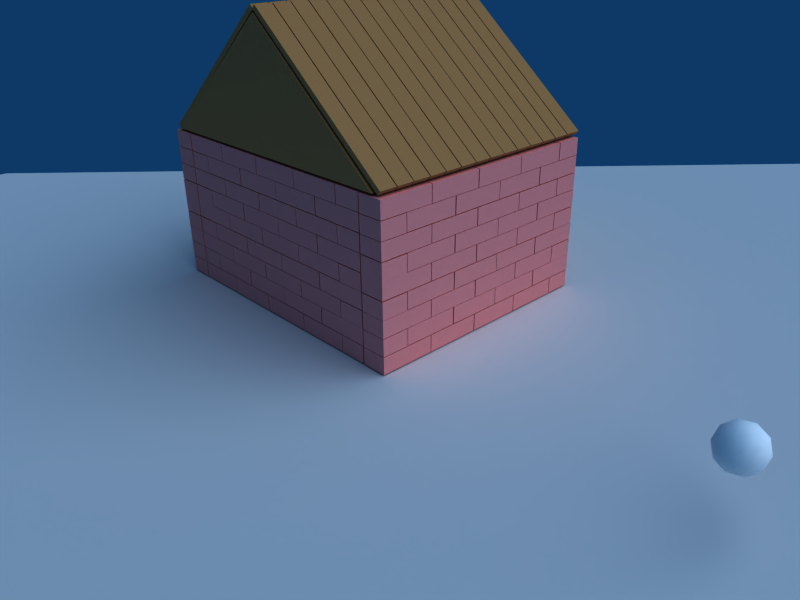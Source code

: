 # Source: bullet-house3.blend  (saved by Blender 2.42.3; exported with 4.5.12 LTS)
import bpy
from mathutils import Matrix  # noqa: F401  (used for matrix-valued properties, if any)

bpy.ops.wm.read_factory_settings(use_empty=True)
scene = bpy.context.scene
scene.name = 'Scene'

# ---- collections
col_collection_1 = bpy.data.collections.new('Collection 1'); scene.collection.children.link(col_collection_1)

# ---- materials (node trees are filled in below, after node groups)
mat_material_002 = bpy.data.materials.new('Material.002')
mat_material_002.alpha_threshold = 0.0
mat_material_002.preview_render_type = 'FLAT'
mat_material_002.diffuse_color = (0.6649, 0.4561, 0.2718, 1.0)
mat_material_002.roughness = 0.5
mat_material_002.specular_intensity = 0.05013
mat_material_002.line_color = (0.0, 0.0, 0.0, 1.0)
mat_material = bpy.data.materials.new('Material')
mat_material.alpha_threshold = 0.0
mat_material.preview_render_type = 'FLAT'
mat_material.diffuse_color = (0.972, 0.542, 0.5298, 1.0)
mat_material.roughness = 0.5
mat_material.specular_intensity = 0.05013
mat_material.line_color = (0.0, 0.0, 0.0, 1.0)
mat_material_001 = bpy.data.materials.new('Material.001')
mat_material_001.alpha_threshold = 0.0
mat_material_001.preview_render_type = 'FLAT'
mat_material_001.diffuse_color = (1.0, 1.0, 1.0, 1.0)
mat_material_001.roughness = 0.5
mat_material_001.specular_intensity = 0.05013
mat_material_001.line_color = (0.0, 0.0, 0.0, 1.0)

# ---- material node trees

# ---- world
world_world = bpy.data.worlds.new('World'); scene.world = world_world
world_world.color = (0.05656, 0.2208, 0.4)
world_world.use_sun_shadow = False
world_world.sun_shadow_jitter_overblur = 0.0
world_world.cycles.sampling_method = 'MANUAL'
world_world.cycles.sample_map_resolution = 256

# ---- cameras
cam_camera_001 = bpy.data.cameras.new('Camera.001')
cam_camera_001.passepartout_alpha = 0.2
cam_camera_001.clip_end = 100.0
cam_camera_001.lens = 35.0
cam_camera_001.show_passepartout = False
cam_camera_001.show_safe_areas = True
cam_camera_001.dof.focus_distance = 0.0
cam_camera_001.dof.aperture_fstop = 128.0

# ---- lights
light_spot = bpy.data.lights.new('Spot', 'SUN')
light_spot.transmission_factor = 0.0
light_spot.cutoff_distance = 30.0
light_spot.angle = 1.571
light_spot.energy = 1.834
light_spot.shadow_buffer_clip_start = 1.001
light_spot.shadow_soft_size = 1.0
light_spot.shadow_cascade_max_distance = 1000.0
light_spot.cycles.use_multiple_importance_sampling = False

# ---- meshes
me_cube_002 = bpy.data.meshes.new('Cube.002')
me_cube_002.from_pydata([(3.455, 0.3136, -0.08819), (3.455, -0.3136, -0.08819), (-3.455, -0.3136, -0.08819), (-3.455, 0.3136, -0.08819), (3.455, 0.3136, 0.08819), (3.455, -0.3136, 0.08819), (-3.455, -0.3136, 0.08819), (-3.455, 0.3136, 0.08819)], [], [(0, 1, 2, 3), (4, 7, 6, 5), (0, 4, 5, 1), (1, 5, 6, 2), (2, 6, 7, 3), (4, 0, 3, 7)])
_uv = me_cube_002.uv_layers.new(name='UVTex')
_uv.uv.foreach_set('vector', [0.5501, 0.9639, 0.3269, 0.08102, 0.5046, 0.03609, 0.7278, 0.919, 0.5501, 0.9639, 0.3269, 0.08102, 0.5046, 0.03609, 0.7278, 0.919, 0.5501, 0.9639, 0.3269, 0.08102, 0.5046, 0.03609, 0.7278, 0.919, 0.5501, 0.9639, 0.3269, 0.08102, 0.5046, 0.03609, 0.7278, 0.919, 0.5501, 0.9639, 0.3269, 0.08102, 0.5046, 0.03609, 0.7278, 0.919, 0.5501, 0.9639, 0.3269, 0.08102, 0.5046, 0.03609, 0.7278, 0.919])
_ca = me_cube_002.color_attributes.new('Col', 'BYTE_COLOR', 'CORNER')
_ca.data.foreach_set('color', [1.0, 1.0, 1.0, 1.0, 1.0, 1.0, 1.0, 1.0, 1.0, 1.0, 1.0, 1.0, 1.0, 1.0, 1.0, 1.0, 1.0, 1.0, 1.0, 1.0, 1.0, 1.0, 1.0, 1.0, 1.0, 1.0, 1.0, 1.0, 1.0, 1.0, 1.0, 1.0, 1.0, 1.0, 1.0, 1.0, 1.0, 1.0, 1.0, 1.0, 1.0, 1.0, 1.0, 1.0, 1.0, 1.0, 1.0, 1.0, 1.0, 1.0, 1.0, 1.0, 1.0, 1.0, 1.0, 1.0, 1.0, 1.0, 1.0, 1.0, 1.0, 1.0, 1.0, 1.0, 1.0, 1.0, 1.0, 1.0, 1.0, 1.0, 1.0, 1.0, 1.0, 1.0, 1.0, 1.0, 1.0, 1.0, 1.0, 1.0, 1.0, 1.0, 1.0, 1.0, 1.0, 1.0, 1.0, 1.0, 1.0, 1.0, 1.0, 1.0, 1.0, 1.0, 1.0, 1.0])
me_cube_002.materials.append(mat_material_002)
me_cube_002.use_remesh_preserve_volume = False
me_cube_002.use_remesh_preserve_attributes = False
me_cube_002.use_mirror_vertex_groups = False
me_cube_002.update()
me_cube_006 = bpy.data.meshes.new('Cube.006')
me_cube_006.from_pydata([(0.09122, 0.2445, -2.074), (0.09122, -0.2445, -2.074), (0.1087, 0.2445, 1.991), (0.1087, -0.2445, 1.991), (-0.09157, -0.2445, 1.992), (-0.09157, 0.2445, 1.992), (-0.109, -0.2445, -2.073), (-0.109, 0.2445, -2.073)], [], [(0, 2, 3, 1), (2, 0, 7, 5), (1, 3, 4, 6), (3, 2, 5, 4), (0, 1, 6, 7), (4, 5, 7, 6)])
me_cube_006.materials.append(mat_material)
me_cube_006.use_remesh_preserve_volume = False
me_cube_006.use_remesh_preserve_attributes = False
me_cube_006.use_mirror_vertex_groups = False
me_cube_006.update()
me_cube_005 = bpy.data.meshes.new('Cube.005')
me_cube_005.from_pydata([(0.08189, 0.1271, -4.245), (0.08189, -0.1271, -4.245), (0.1186, 0.1271, 4.292), (0.1186, -0.1271, 4.292), (-0.08169, -0.1271, 4.293), (-0.08169, 0.1271, 4.293), (-0.1184, -0.1271, -4.244), (-0.1184, 0.1271, -4.244)], [], [(0, 2, 3, 1), (2, 0, 7, 5), (1, 3, 4, 6), (3, 2, 5, 4), (0, 1, 6, 7), (4, 5, 7, 6)])
me_cube_005.materials.append(mat_material)
me_cube_005.use_remesh_preserve_volume = False
me_cube_005.use_remesh_preserve_attributes = False
me_cube_005.use_mirror_vertex_groups = False
me_cube_005.update()
me_cube_004 = bpy.data.meshes.new('Cube.004')
me_cube_004.from_pydata([(2.254, 4.857, -0.08303), (2.254, -5.542, -0.07574), (-2.051, -0.2859, -0.08398), (2.255, 4.857, 0.09335), (2.255, -5.542, 0.0831), (-2.051, -0.2859, 0.07487)], [], [(0, 1, 2), (3, 5, 4), (0, 3, 4, 1), (1, 4, 5, 2), (3, 0, 2, 5)])
_uv = me_cube_004.uv_layers.new(name='UVTex')
_uv.uv.foreach_set('vector', [0.0, 1.0, 0.0, 0.0, 1.0, 0.0, 0.0, 1.0, 0.0, 0.0, 1.0, 0.0, 0.0, 1.0, 0.0, 0.0, 1.0, 0.0, 1.0, 1.0, 0.0, 1.0, 0.0, 0.0, 1.0, 0.0, 1.0, 1.0, 0.0, 1.0, 0.0, 0.0, 1.0, 0.0, 1.0, 1.0])
_ca = me_cube_004.color_attributes.new('Col', 'BYTE_COLOR', 'CORNER')
_ca.data.foreach_set('color', [1.0, 1.0, 1.0, 1.0, 1.0, 1.0, 1.0, 1.0, 1.0, 1.0, 1.0, 1.0, 1.0, 1.0, 1.0, 1.0, 1.0, 1.0, 1.0, 1.0, 1.0, 1.0, 1.0, 1.0, 1.0, 1.0, 1.0, 1.0, 1.0, 1.0, 1.0, 1.0, 1.0, 1.0, 1.0, 1.0, 1.0, 1.0, 1.0, 1.0, 1.0, 1.0, 1.0, 1.0, 1.0, 1.0, 1.0, 1.0, 1.0, 1.0, 1.0, 1.0, 1.0, 1.0, 1.0, 1.0, 1.0, 1.0, 1.0, 1.0, 1.0, 1.0, 1.0, 1.0, 1.0, 1.0, 1.0, 1.0, 1.0, 1.0, 1.0, 1.0])
me_cube_004.materials.append(mat_material_002)
me_cube_004.use_remesh_preserve_volume = False
me_cube_004.use_remesh_preserve_attributes = False
me_cube_004.use_mirror_vertex_groups = False
me_cube_004.update()
me_cube_003 = bpy.data.meshes.new('Cube.003')
me_cube_003.from_pydata([(8.125e-07, 1.016e-07, -0.617), (-0.4464, 0.3244, -0.2759), (0.1705, 0.5248, -0.2759), (0.5518, 1.849e-07, -0.2759), (0.1705, -0.5248, -0.2759), (-0.4464, -0.3244, -0.2759), (-0.1705, 0.5248, 0.2759), (0.4464, 0.3244, 0.2759), (0.4464, -0.3244, 0.2759), (-0.1705, -0.5248, 0.2759), (-0.5518, 1.826e-08, 0.2759), (8.125e-07, 1.016e-07, 0.617), (-0.2624, 0.1907, -0.5248), (0.1002, 0.3085, -0.5248), (-0.1622, 0.4991, -0.3244), (-0.2624, -0.1907, -0.5248), (-0.5248, 2.234e-08, -0.3244), (0.3244, 1.506e-07, -0.5248), (0.4246, 0.3085, -0.3244), (0.1002, -0.3085, -0.5248), (0.4246, -0.3085, -0.3244), (-0.1622, -0.4991, -0.3244), (-0.5868, -0.1907, 1.022e-07), (-0.5868, 0.1907, 1.022e-07), (-0.3626, 0.4991, 1.022e-07), (7.194e-07, 0.617, 1.022e-07), (0.3626, 0.4991, 1.022e-07), (0.5868, 0.1907, 1.022e-07), (0.5868, -0.1907, 1.022e-07), (0.3626, -0.4991, 1.022e-07), (9.057e-07, -0.617, 1.022e-07), (-0.3626, -0.4991, 1.022e-07), (-0.4246, 0.3085, 0.3244), (0.1622, 0.4991, 0.3244), (0.5248, 1.808e-07, 0.3244), (0.1622, -0.4991, 0.3244), (-0.4246, -0.3085, 0.3244), (-0.3244, 5.261e-08, 0.5248), (-0.1002, 0.3085, 0.5248), (0.2624, 0.1907, 0.5248), (0.2624, -0.1907, 0.5248), (-0.1002, -0.3085, 0.5248)], [], [(14, 12, 1), (12, 14, 13), (2, 13, 14), (13, 0, 12), (16, 1, 12), (12, 15, 16), (5, 16, 15), (12, 0, 15), (18, 13, 2), (13, 18, 17), (3, 17, 18), (17, 0, 13), (20, 17, 3), (17, 20, 19), (4, 19, 20), (19, 0, 17), (21, 19, 4), (19, 21, 15), (5, 15, 21), (15, 0, 19), (23, 1, 16), (16, 22, 23), (10, 23, 22), (22, 16, 5), (25, 2, 14), (14, 24, 25), (6, 25, 24), (24, 14, 1), (27, 3, 18), (18, 26, 27), (7, 27, 26), (26, 18, 2), (29, 4, 20), (20, 28, 29), (8, 29, 28), (28, 20, 3), (31, 5, 21), (21, 30, 31), (9, 31, 30), (30, 21, 4), (32, 23, 10), (23, 32, 24), (6, 24, 32), (24, 1, 23), (33, 25, 6), (25, 33, 26), (7, 26, 33), (26, 2, 25), (34, 27, 7), (27, 34, 28), (8, 28, 34), (28, 3, 27), (35, 29, 8), (29, 35, 30), (9, 30, 35), (30, 4, 29), (36, 31, 9), (31, 36, 22), (10, 22, 36), (22, 5, 31), (38, 6, 32), (32, 37, 38), (11, 38, 37), (37, 32, 10), (39, 7, 33), (33, 38, 39), (11, 39, 38), (38, 33, 6), (40, 8, 34), (34, 39, 40), (11, 40, 39), (39, 34, 7), (41, 9, 35), (35, 40, 41), (11, 41, 40), (40, 35, 8), (37, 10, 36), (36, 41, 37), (11, 37, 41), (41, 36, 9)])
me_cube_003.polygons.foreach_set('use_smooth', [True] * 80)
me_cube_003.materials.append(mat_material_001)
me_cube_003.use_remesh_preserve_volume = False
me_cube_003.use_remesh_preserve_attributes = False
me_cube_003.use_mirror_vertex_groups = False
me_cube_003.update()
me_cube = bpy.data.meshes.new('Cube')
me_cube.from_pydata([(1.0, 0.4515, -0.3002), (1.0, -0.4515, -0.3002), (-1.0, -0.4515, -0.3002), (-1.0, 0.4515, -0.3002), (1.0, 0.4515, 0.3002), (1.0, -0.4515, 0.3002), (-1.0, -0.4515, 0.3002), (-1.0, 0.4515, 0.3002)], [], [(0, 1, 2, 3), (4, 7, 6, 5), (0, 4, 5, 1), (1, 5, 6, 2), (2, 6, 7, 3), (4, 0, 3, 7)])
_uv = me_cube.uv_layers.new(name='UVTex')
_uv.uv.foreach_set('vector', [-0.003067, 0.6765, -0.003067, 0.4542, -0.4955, 0.4542, -0.4955, 0.6765, -0.003067, 0.6765, -0.4955, 0.6765, -0.4955, 0.4542, -0.003067, 0.4542, 0.3085, 0.6839, 0.3085, 0.8317, 0.08619, 0.8317, 0.08619, 0.6839, -0.003067, 0.6839, -0.003067, 0.8317, -0.4955, 0.8317, -0.4955, 0.6839, 0.08619, 0.6839, 0.08619, 0.8317, 0.3085, 0.8317, 0.3085, 0.6839, -0.003067, 0.8317, -0.003067, 0.6839, -0.4955, 0.6839, -0.4955, 0.8317])
_ca = me_cube.color_attributes.new('Col', 'BYTE_COLOR', 'CORNER')
_ca.data.foreach_set('color', [1.0, 1.0, 1.0, 1.0, 1.0, 1.0, 1.0, 1.0, 1.0, 1.0, 1.0, 1.0, 1.0, 1.0, 1.0, 1.0, 1.0, 1.0, 1.0, 1.0, 1.0, 1.0, 1.0, 1.0, 1.0, 1.0, 1.0, 1.0, 1.0, 1.0, 1.0, 1.0, 1.0, 1.0, 1.0, 1.0, 1.0, 1.0, 1.0, 1.0, 1.0, 1.0, 1.0, 1.0, 1.0, 1.0, 1.0, 1.0, 1.0, 1.0, 1.0, 1.0, 1.0, 1.0, 1.0, 1.0, 1.0, 1.0, 1.0, 1.0, 1.0, 1.0, 1.0, 1.0, 1.0, 1.0, 1.0, 1.0, 1.0, 1.0, 1.0, 1.0, 1.0, 1.0, 1.0, 1.0, 1.0, 1.0, 1.0, 1.0, 1.0, 1.0, 1.0, 1.0, 1.0, 1.0, 1.0, 1.0, 1.0, 1.0, 1.0, 1.0, 1.0, 1.0, 1.0, 1.0])
me_cube.materials.append(mat_material)
me_cube.use_remesh_preserve_volume = False
me_cube.use_remesh_preserve_attributes = False
me_cube.use_mirror_vertex_groups = False
me_cube.update()
me_cube_001 = bpy.data.meshes.new('Cube.001')
me_cube_001.from_pydata([(0.495, 0.4515, -0.3002), (0.495, -0.4515, -0.3002), (-0.495, -0.4515, -0.3002), (-0.495, 0.4515, -0.3002), (0.495, 0.4515, 0.3002), (0.495, -0.4515, 0.3002), (-0.495, -0.4515, 0.3002), (-0.495, 0.4515, 0.3002)], [], [(0, 1, 2, 3), (4, 7, 6, 5), (0, 4, 5, 1), (1, 5, 6, 2), (2, 6, 7, 3), (4, 0, 3, 7)])
_uv = me_cube_001.uv_layers.new(name='UVTex')
_uv.uv.foreach_set('vector', [0.632, 0.5854, 0.632, 0.3499, 0.3738, 0.3499, 0.3738, 0.5854, 0.632, 0.5854, 0.3738, 0.5854, 0.3738, 0.3499, 0.632, 0.3499, 0.5894, 0.4241, 0.5894, 0.5806, 0.3539, 0.5806, 0.3539, 0.4241, 0.632, 0.4241, 0.632, 0.5806, 0.3738, 0.5806, 0.3738, 0.4241, 0.3539, 0.4241, 0.3539, 0.5806, 0.5894, 0.5806, 0.5894, 0.4241, 0.632, 0.5806, 0.632, 0.4241, 0.3738, 0.4241, 0.3738, 0.5806])
_ca = me_cube_001.color_attributes.new('Col', 'BYTE_COLOR', 'CORNER')
_ca.data.foreach_set('color', [1.0, 1.0, 1.0, 1.0, 1.0, 1.0, 1.0, 1.0, 1.0, 1.0, 1.0, 1.0, 1.0, 1.0, 1.0, 1.0, 1.0, 1.0, 1.0, 1.0, 1.0, 1.0, 1.0, 1.0, 1.0, 1.0, 1.0, 1.0, 1.0, 1.0, 1.0, 1.0, 1.0, 1.0, 1.0, 1.0, 1.0, 1.0, 1.0, 1.0, 1.0, 1.0, 1.0, 1.0, 1.0, 1.0, 1.0, 1.0, 1.0, 1.0, 1.0, 1.0, 1.0, 1.0, 1.0, 1.0, 1.0, 1.0, 1.0, 1.0, 1.0, 1.0, 1.0, 1.0, 1.0, 1.0, 1.0, 1.0, 1.0, 1.0, 1.0, 1.0, 1.0, 1.0, 1.0, 1.0, 1.0, 1.0, 1.0, 1.0, 1.0, 1.0, 1.0, 1.0, 1.0, 1.0, 1.0, 1.0, 1.0, 1.0, 1.0, 1.0, 1.0, 1.0, 1.0, 1.0])
me_cube_001.materials.append(mat_material)
me_cube_001.use_remesh_preserve_volume = False
me_cube_001.use_remesh_preserve_attributes = False
me_cube_001.use_mirror_vertex_groups = False
me_cube_001.update()
me_plane = bpy.data.meshes.new('Plane')
me_plane.from_pydata([(26.92, 26.92, 0.3397), (26.92, -26.92, 0.3397), (-26.92, -26.92, 0.3397), (-26.92, 26.92, 0.3397), (-26.92, 26.92, -0.3735), (-26.92, -26.92, -0.3735), (26.92, -26.92, -0.3735), (26.92, 26.92, -0.3735)], [], [(0, 3, 2, 1), (2, 3, 4, 5), (3, 0, 7, 4), (0, 1, 6, 7), (1, 2, 5, 6), (7, 6, 5, 4)])
me_plane.use_remesh_preserve_volume = False
me_plane.use_remesh_preserve_attributes = False
me_plane.use_mirror_vertex_groups = False
me_plane.update()

# ---- objects
ob_empty = bpy.data.objects.new('Empty', None)
ob_camera = bpy.data.objects.new('Camera', cam_camera_001)
ob_cube_214 = bpy.data.objects.new('Cube.214', me_cube_002)
ob_cube_213 = bpy.data.objects.new('Cube.213', me_cube_002)
ob_cube_212 = bpy.data.objects.new('Cube.212', me_cube_002)
ob_cube_211 = bpy.data.objects.new('Cube.211', me_cube_002)
ob_cube_210 = bpy.data.objects.new('Cube.210', me_cube_002)
ob_cube_209 = bpy.data.objects.new('Cube.209', me_cube_002)
ob_cube_208 = bpy.data.objects.new('Cube.208', me_cube_002)
ob_cube_207 = bpy.data.objects.new('Cube.207', me_cube_002)
ob_cube_206 = bpy.data.objects.new('Cube.206', me_cube_002)
ob_cube_205 = bpy.data.objects.new('Cube.205', me_cube_002)
ob_cube_204 = bpy.data.objects.new('Cube.204', me_cube_002)
ob_cube_203 = bpy.data.objects.new('Cube.203', me_cube_002)
ob_cube_202 = bpy.data.objects.new('Cube.202', me_cube_002)
ob_cube_201 = bpy.data.objects.new('Cube.201', me_cube_002)
ob_cube_200 = bpy.data.objects.new('Cube.200', me_cube_006)
ob_cube_199 = bpy.data.objects.new('Cube.199', me_cube_006)
ob_cube_198 = bpy.data.objects.new('Cube.198', me_cube_005)
ob_cube_197 = bpy.data.objects.new('Cube.197', me_cube_002)
ob_cube_196 = bpy.data.objects.new('Cube.196', me_cube_002)
ob_cube_195 = bpy.data.objects.new('Cube.195', me_cube_002)
ob_cube_194 = bpy.data.objects.new('Cube.194', me_cube_002)
ob_cube_193 = bpy.data.objects.new('Cube.193', me_cube_002)
ob_cube_192 = bpy.data.objects.new('Cube.192', me_cube_002)
ob_cube_191 = bpy.data.objects.new('Cube.191', me_cube_002)
ob_cube_190 = bpy.data.objects.new('Cube.190', me_cube_002)
ob_cube_189 = bpy.data.objects.new('Cube.189', me_cube_002)
ob_cube_188 = bpy.data.objects.new('Cube.188', me_cube_002)
ob_cube_187 = bpy.data.objects.new('Cube.187', me_cube_002)
ob_cube_186 = bpy.data.objects.new('Cube.186', me_cube_002)
ob_cube_185 = bpy.data.objects.new('Cube.185', me_cube_002)
ob_cube_184 = bpy.data.objects.new('Cube.184', me_cube_004)
ob_cube_183 = bpy.data.objects.new('Cube.183', me_cube_004)
ob_cube_181 = bpy.data.objects.new('Cube.181', me_cube_003)
ob_cube_180 = bpy.data.objects.new('Cube.180', me_cube_002)
ob_cube_179 = bpy.data.objects.new('Cube.179', me_cube)
ob_cube_178 = bpy.data.objects.new('Cube.178', me_cube)
ob_cube_177 = bpy.data.objects.new('Cube.177', me_cube)
ob_cube_176 = bpy.data.objects.new('Cube.176', me_cube)
ob_cube_175 = bpy.data.objects.new('Cube.175', me_cube)
ob_cube_174 = bpy.data.objects.new('Cube.174', me_cube)
ob_cube_173 = bpy.data.objects.new('Cube.173', me_cube)
ob_cube_172 = bpy.data.objects.new('Cube.172', me_cube)
ob_cube_171 = bpy.data.objects.new('Cube.171', me_cube)
ob_cube_170 = bpy.data.objects.new('Cube.170', me_cube)
ob_cube_169 = bpy.data.objects.new('Cube.169', me_cube)
ob_cube_168 = bpy.data.objects.new('Cube.168', me_cube)
ob_cube_167 = bpy.data.objects.new('Cube.167', me_cube)
ob_cube_166 = bpy.data.objects.new('Cube.166', me_cube)
ob_cube_165 = bpy.data.objects.new('Cube.165', me_cube)
ob_cube_164 = bpy.data.objects.new('Cube.164', me_cube)
ob_cube_163 = bpy.data.objects.new('Cube.163', me_cube)
ob_cube_162 = bpy.data.objects.new('Cube.162', me_cube)
ob_cube_161 = bpy.data.objects.new('Cube.161', me_cube)
ob_cube_160 = bpy.data.objects.new('Cube.160', me_cube)
ob_cube_159 = bpy.data.objects.new('Cube.159', me_cube)
ob_cube_158 = bpy.data.objects.new('Cube.158', me_cube)
ob_cube_157 = bpy.data.objects.new('Cube.157', me_cube)
ob_cube_156 = bpy.data.objects.new('Cube.156', me_cube)
ob_cube_155 = bpy.data.objects.new('Cube.155', me_cube)
ob_cube_154 = bpy.data.objects.new('Cube.154', me_cube)
ob_cube_153 = bpy.data.objects.new('Cube.153', me_cube)
ob_cube_152 = bpy.data.objects.new('Cube.152', me_cube)
ob_cube_151 = bpy.data.objects.new('Cube.151', me_cube)
ob_cube_150 = bpy.data.objects.new('Cube.150', me_cube)
ob_cube_149 = bpy.data.objects.new('Cube.149', me_cube)
ob_cube_148 = bpy.data.objects.new('Cube.148', me_cube)
ob_cube_147 = bpy.data.objects.new('Cube.147', me_cube)
ob_cube_146 = bpy.data.objects.new('Cube.146', me_cube)
ob_cube_145 = bpy.data.objects.new('Cube.145', me_cube)
ob_cube_144 = bpy.data.objects.new('Cube.144', me_cube)
ob_cube_143 = bpy.data.objects.new('Cube.143', me_cube_001)
ob_cube_142 = bpy.data.objects.new('Cube.142', me_cube_001)
ob_cube_141 = bpy.data.objects.new('Cube.141', me_cube_001)
ob_cube_140 = bpy.data.objects.new('Cube.140', me_cube_001)
ob_cube_139 = bpy.data.objects.new('Cube.139', me_cube_001)
ob_cube_138 = bpy.data.objects.new('Cube.138', me_cube_001)
ob_cube_137 = bpy.data.objects.new('Cube.137', me_cube_001)
ob_cube_136 = bpy.data.objects.new('Cube.136', me_cube_001)
ob_cube_135 = bpy.data.objects.new('Cube.135', me_cube_001)
ob_cube_134 = bpy.data.objects.new('Cube.134', me_cube_001)
ob_cube_133 = bpy.data.objects.new('Cube.133', me_cube_001)
ob_cube_132 = bpy.data.objects.new('Cube.132', me_cube_001)
ob_cube_131 = bpy.data.objects.new('Cube.131', me_cube_001)
ob_cube_130 = bpy.data.objects.new('Cube.130', me_cube_001)
ob_cube_129 = bpy.data.objects.new('Cube.129', me_cube_001)
ob_cube_128 = bpy.data.objects.new('Cube.128', me_cube_001)
ob_cube_127 = bpy.data.objects.new('Cube.127', me_cube_001)
ob_cube_126 = bpy.data.objects.new('Cube.126', me_cube_001)
ob_cube_125 = bpy.data.objects.new('Cube.125', me_cube)
ob_cube_124 = bpy.data.objects.new('Cube.124', me_cube)
ob_cube_123 = bpy.data.objects.new('Cube.123', me_cube)
ob_cube_122 = bpy.data.objects.new('Cube.122', me_cube)
ob_cube_121 = bpy.data.objects.new('Cube.121', me_cube)
ob_cube_120 = bpy.data.objects.new('Cube.120', me_cube)
ob_cube_119 = bpy.data.objects.new('Cube.119', me_cube)
ob_cube_118 = bpy.data.objects.new('Cube.118', me_cube)
ob_cube_117 = bpy.data.objects.new('Cube.117', me_cube)
ob_cube_116 = bpy.data.objects.new('Cube.116', me_cube)
ob_cube_115 = bpy.data.objects.new('Cube.115', me_cube)
ob_cube_114 = bpy.data.objects.new('Cube.114', me_cube)
ob_cube_113 = bpy.data.objects.new('Cube.113', me_cube)
ob_cube_112 = bpy.data.objects.new('Cube.112', me_cube)
ob_cube_111 = bpy.data.objects.new('Cube.111', me_cube)
ob_cube_110 = bpy.data.objects.new('Cube.110', me_cube)
ob_cube_109 = bpy.data.objects.new('Cube.109', me_cube)
ob_cube_108 = bpy.data.objects.new('Cube.108', me_cube)
ob_cube_107 = bpy.data.objects.new('Cube.107', me_cube)
ob_cube_106 = bpy.data.objects.new('Cube.106', me_cube)
ob_cube_105 = bpy.data.objects.new('Cube.105', me_cube)
ob_cube_104 = bpy.data.objects.new('Cube.104', me_cube)
ob_cube_103 = bpy.data.objects.new('Cube.103', me_cube)
ob_cube_102 = bpy.data.objects.new('Cube.102', me_cube)
ob_cube_101 = bpy.data.objects.new('Cube.101', me_cube)
ob_cube_100 = bpy.data.objects.new('Cube.100', me_cube)
ob_cube_099 = bpy.data.objects.new('Cube.099', me_cube)
ob_cube_098 = bpy.data.objects.new('Cube.098', me_cube)
ob_cube_097 = bpy.data.objects.new('Cube.097', me_cube)
ob_cube_096 = bpy.data.objects.new('Cube.096', me_cube)
ob_cube_095 = bpy.data.objects.new('Cube.095', me_cube)
ob_cube_094 = bpy.data.objects.new('Cube.094', me_cube)
ob_cube_093 = bpy.data.objects.new('Cube.093', me_cube)
ob_cube_092 = bpy.data.objects.new('Cube.092', me_cube)
ob_cube_091 = bpy.data.objects.new('Cube.091', me_cube)
ob_cube_090 = bpy.data.objects.new('Cube.090', me_cube)
ob_cube_089 = bpy.data.objects.new('Cube.089', me_cube)
ob_cube_088 = bpy.data.objects.new('Cube.088', me_cube)
ob_cube_087 = bpy.data.objects.new('Cube.087', me_cube)
ob_cube_086 = bpy.data.objects.new('Cube.086', me_cube)
ob_cube_085 = bpy.data.objects.new('Cube.085', me_cube)
ob_cube_084 = bpy.data.objects.new('Cube.084', me_cube)
ob_cube_083 = bpy.data.objects.new('Cube.083', me_cube)
ob_cube_082 = bpy.data.objects.new('Cube.082', me_cube)
ob_cube_081 = bpy.data.objects.new('Cube.081', me_cube)
ob_cube_080 = bpy.data.objects.new('Cube.080', me_cube)
ob_cube_079 = bpy.data.objects.new('Cube.079', me_cube)
ob_cube_078 = bpy.data.objects.new('Cube.078', me_cube)
ob_cube_077 = bpy.data.objects.new('Cube.077', me_cube)
ob_cube_076 = bpy.data.objects.new('Cube.076', me_cube)
ob_cube_075 = bpy.data.objects.new('Cube.075', me_cube)
ob_cube_074 = bpy.data.objects.new('Cube.074', me_cube)
ob_cube_073 = bpy.data.objects.new('Cube.073', me_cube)
ob_cube_072 = bpy.data.objects.new('Cube.072', me_cube)
ob_cube_071 = bpy.data.objects.new('Cube.071', me_cube)
ob_cube_070 = bpy.data.objects.new('Cube.070', me_cube)
ob_cube_069 = bpy.data.objects.new('Cube.069', me_cube)
ob_cube_068 = bpy.data.objects.new('Cube.068', me_cube)
ob_cube_067 = bpy.data.objects.new('Cube.067', me_cube)
ob_cube_066 = bpy.data.objects.new('Cube.066', me_cube)
ob_cube_065 = bpy.data.objects.new('Cube.065', me_cube)
ob_cube_064 = bpy.data.objects.new('Cube.064', me_cube)
ob_cube_063 = bpy.data.objects.new('Cube.063', me_cube)
ob_cube_062 = bpy.data.objects.new('Cube.062', me_cube)
ob_cube_061 = bpy.data.objects.new('Cube.061', me_cube)
ob_cube_060 = bpy.data.objects.new('Cube.060', me_cube)
ob_cube_059 = bpy.data.objects.new('Cube.059', me_cube)
ob_cube_058 = bpy.data.objects.new('Cube.058', me_cube)
ob_cube_057 = bpy.data.objects.new('Cube.057', me_cube)
ob_cube_056 = bpy.data.objects.new('Cube.056', me_cube)
ob_cube_055 = bpy.data.objects.new('Cube.055', me_cube)
ob_cube_054 = bpy.data.objects.new('Cube.054', me_cube)
ob_cube_053 = bpy.data.objects.new('Cube.053', me_cube_001)
ob_cube_052 = bpy.data.objects.new('Cube.052', me_cube_001)
ob_cube_051 = bpy.data.objects.new('Cube.051', me_cube_001)
ob_cube_050 = bpy.data.objects.new('Cube.050', me_cube_001)
ob_cube_049 = bpy.data.objects.new('Cube.049', me_cube_001)
ob_cube_048 = bpy.data.objects.new('Cube.048', me_cube_001)
ob_cube_047 = bpy.data.objects.new('Cube.047', me_cube_001)
ob_cube_046 = bpy.data.objects.new('Cube.046', me_cube_001)
ob_cube_045 = bpy.data.objects.new('Cube.045', me_cube_001)
ob_cube_044 = bpy.data.objects.new('Cube.044', me_cube_001)
ob_cube_043 = bpy.data.objects.new('Cube.043', me_cube_001)
ob_cube_042 = bpy.data.objects.new('Cube.042', me_cube_001)
ob_cube_041 = bpy.data.objects.new('Cube.041', me_cube_001)
ob_cube_040 = bpy.data.objects.new('Cube.040', me_cube_001)
ob_cube_039 = bpy.data.objects.new('Cube.039', me_cube_001)
ob_cube_038 = bpy.data.objects.new('Cube.038', me_cube_001)
ob_cube_037 = bpy.data.objects.new('Cube.037', me_cube_001)
ob_cube_036 = bpy.data.objects.new('Cube.036', me_cube_001)
ob_cube_035 = bpy.data.objects.new('Cube.035', me_cube)
ob_cube_034 = bpy.data.objects.new('Cube.034', me_cube)
ob_cube_033 = bpy.data.objects.new('Cube.033', me_cube)
ob_cube_032 = bpy.data.objects.new('Cube.032', me_cube)
ob_cube_031 = bpy.data.objects.new('Cube.031', me_cube)
ob_cube_030 = bpy.data.objects.new('Cube.030', me_cube)
ob_cube_029 = bpy.data.objects.new('Cube.029', me_cube)
ob_cube_028 = bpy.data.objects.new('Cube.028', me_cube)
ob_cube_027 = bpy.data.objects.new('Cube.027', me_cube)
ob_cube_026 = bpy.data.objects.new('Cube.026', me_cube)
ob_cube_025 = bpy.data.objects.new('Cube.025', me_cube)
ob_cube_024 = bpy.data.objects.new('Cube.024', me_cube)
ob_cube_023 = bpy.data.objects.new('Cube.023', me_cube)
ob_cube_022 = bpy.data.objects.new('Cube.022', me_cube)
ob_cube_021 = bpy.data.objects.new('Cube.021', me_cube)
ob_cube_020 = bpy.data.objects.new('Cube.020', me_cube)
ob_cube_019 = bpy.data.objects.new('Cube.019', me_cube)
ob_cube_018 = bpy.data.objects.new('Cube.018', me_cube)
ob_cube_017 = bpy.data.objects.new('Cube.017', me_cube)
ob_cube_016 = bpy.data.objects.new('Cube.016', me_cube)
ob_cube_015 = bpy.data.objects.new('Cube.015', me_cube)
ob_cube_014 = bpy.data.objects.new('Cube.014', me_cube)
ob_cube_013 = bpy.data.objects.new('Cube.013', me_cube)
ob_cube_012 = bpy.data.objects.new('Cube.012', me_cube)
ob_cube_011 = bpy.data.objects.new('Cube.011', me_cube)
ob_cube_010 = bpy.data.objects.new('Cube.010', me_cube)
ob_cube_009 = bpy.data.objects.new('Cube.009', me_cube)
ob_cube_008 = bpy.data.objects.new('Cube.008', me_cube)
ob_cube_007 = bpy.data.objects.new('Cube.007', me_cube)
ob_cube_006 = bpy.data.objects.new('Cube.006', me_cube)
ob_cube_005 = bpy.data.objects.new('Cube.005', me_cube)
ob_cube_004 = bpy.data.objects.new('Cube.004', me_cube)
ob_cube_003 = bpy.data.objects.new('Cube.003', me_cube)
ob_cube_002 = bpy.data.objects.new('Cube.002', me_cube)
ob_cube_001 = bpy.data.objects.new('Cube.001', me_cube)
ob_cube = bpy.data.objects.new('Cube', me_cube)
ob_plane = bpy.data.objects.new('Plane', me_plane)
ob_lamp = bpy.data.objects.new('Lamp', light_spot)

# ---- transforms, parenting, visibility, modifiers, constraints
ob_empty.location = (-10.87, 0.1716, 24.85)
ob_empty.lock_rotations_4d = False
ob_empty.empty_display_type = 'ARROWS'
ob_empty.empty_image_offset = (0.0, 0.0)
ob_empty.color = (0.0, 0.0, 0.0, 1.0)
ob_empty.lineart.crease_threshold = 0.0
ob_camera.parent = ob_empty
ob_camera.matrix_parent_inverse = Matrix(((1.0, 0.0, 0.0, 10.87), (0.0, 1.0, 4.657e-10, -0.1716), (0.0, 0.0, 1.0, -24.85), (0.0, 0.0, 0.0, 1.0)))
ob_camera.location = (38.26, -40.42, 31.42)
ob_camera.rotation_euler = (1.109, 0.01082, 0.8149)
ob_camera.lock_rotations_4d = False
ob_camera.empty_display_type = 'ARROWS'
ob_camera.color = (0.0, 0.0, 0.0, 1.0)
ob_camera.lineart.crease_threshold = 0.0
ob_cube_214.location = (-16.17, 11.67, 20.62)
ob_cube_214.rotation_euler = (-1.029e-08, 0.6938, -3.142)
ob_cube_214.scale = (2.348, 2.348, 2.348)
ob_cube_214.lock_rotations_4d = False
ob_cube_214.empty_display_type = 'ARROWS'
ob_cube_214.color = (0.0, 0.0, 0.0, 1.0)
ob_cube_214.lineart.crease_threshold = 0.0
ob_cube_213.location = (-16.17, 10.13, 20.62)
ob_cube_213.rotation_euler = (-1.029e-08, 0.6938, -3.142)
ob_cube_213.scale = (2.348, 2.348, 2.348)
ob_cube_213.lock_rotations_4d = False
ob_cube_213.empty_display_type = 'ARROWS'
ob_cube_213.color = (0.0, 0.0, 0.0, 1.0)
ob_cube_213.lineart.crease_threshold = 0.0
ob_cube_212.location = (-16.17, 7.051, 20.62)
ob_cube_212.rotation_euler = (-1.029e-08, 0.6938, -3.142)
ob_cube_212.scale = (2.348, 2.348, 2.348)
ob_cube_212.lock_rotations_4d = False
ob_cube_212.empty_display_type = 'ARROWS'
ob_cube_212.color = (0.0, 0.0, 0.0, 1.0)
ob_cube_212.lineart.crease_threshold = 0.0
ob_cube_211.location = (-16.17, 8.595, 20.62)
ob_cube_211.rotation_euler = (-1.029e-08, 0.6938, -3.142)
ob_cube_211.scale = (2.348, 2.348, 2.348)
ob_cube_211.lock_rotations_4d = False
ob_cube_211.empty_display_type = 'ARROWS'
ob_cube_211.color = (0.0, 0.0, 0.0, 1.0)
ob_cube_211.lineart.crease_threshold = 0.0
ob_cube_210.location = (-16.17, 2.449, 20.62)
ob_cube_210.rotation_euler = (-1.029e-08, 0.6938, -3.142)
ob_cube_210.scale = (2.348, 2.348, 2.348)
ob_cube_210.lock_rotations_4d = False
ob_cube_210.empty_display_type = 'ARROWS'
ob_cube_210.color = (0.0, 0.0, 0.0, 1.0)
ob_cube_210.lineart.crease_threshold = 0.0
ob_cube_209.location = (-16.17, 0.9048, 20.62)
ob_cube_209.rotation_euler = (-1.029e-08, 0.6938, -3.142)
ob_cube_209.scale = (2.348, 2.348, 2.348)
ob_cube_209.lock_rotations_4d = False
ob_cube_209.empty_display_type = 'ARROWS'
ob_cube_209.color = (0.0, 0.0, 0.0, 1.0)
ob_cube_209.lineart.crease_threshold = 0.0
ob_cube_208.location = (-16.17, 3.981, 20.62)
ob_cube_208.rotation_euler = (-1.029e-08, 0.6938, -3.142)
ob_cube_208.scale = (2.348, 2.348, 2.348)
ob_cube_208.lock_rotations_4d = False
ob_cube_208.empty_display_type = 'ARROWS'
ob_cube_208.color = (0.0, 0.0, 0.0, 1.0)
ob_cube_208.lineart.crease_threshold = 0.0
ob_cube_207.location = (-16.17, 5.525, 20.62)
ob_cube_207.rotation_euler = (-1.029e-08, 0.6938, -3.142)
ob_cube_207.scale = (2.348, 2.348, 2.348)
ob_cube_207.lock_rotations_4d = False
ob_cube_207.empty_display_type = 'ARROWS'
ob_cube_207.color = (0.0, 0.0, 0.0, 1.0)
ob_cube_207.lineart.crease_threshold = 0.0
ob_cube_206.location = (-16.17, -0.6127, 20.62)
ob_cube_206.rotation_euler = (-1.029e-08, 0.6938, -3.142)
ob_cube_206.scale = (2.348, 2.348, 2.348)
ob_cube_206.lock_rotations_4d = False
ob_cube_206.empty_display_type = 'ARROWS'
ob_cube_206.color = (0.0, 0.0, 0.0, 1.0)
ob_cube_206.lineart.crease_threshold = 0.0
ob_cube_205.location = (-16.17, -2.157, 20.62)
ob_cube_205.rotation_euler = (-1.029e-08, 0.6938, -3.142)
ob_cube_205.scale = (2.348, 2.348, 2.348)
ob_cube_205.lock_rotations_4d = False
ob_cube_205.empty_display_type = 'ARROWS'
ob_cube_205.color = (0.0, 0.0, 0.0, 1.0)
ob_cube_205.lineart.crease_threshold = 0.0
ob_cube_204.location = (-16.17, -5.233, 20.62)
ob_cube_204.rotation_euler = (-1.029e-08, 0.6938, -3.142)
ob_cube_204.scale = (2.348, 2.348, 2.348)
ob_cube_204.lock_rotations_4d = False
ob_cube_204.empty_display_type = 'ARROWS'
ob_cube_204.color = (0.0, 0.0, 0.0, 1.0)
ob_cube_204.lineart.crease_threshold = 0.0
ob_cube_203.location = (-16.17, -3.689, 20.62)
ob_cube_203.rotation_euler = (-1.029e-08, 0.6938, -3.142)
ob_cube_203.scale = (2.348, 2.348, 2.348)
ob_cube_203.lock_rotations_4d = False
ob_cube_203.empty_display_type = 'ARROWS'
ob_cube_203.color = (0.0, 0.0, 0.0, 1.0)
ob_cube_203.lineart.crease_threshold = 0.0
ob_cube_202.location = (-16.17, -6.786, 20.62)
ob_cube_202.rotation_euler = (-1.029e-08, 0.6938, -3.142)
ob_cube_202.scale = (2.348, 2.348, 2.348)
ob_cube_202.lock_rotations_4d = False
ob_cube_202.empty_display_type = 'ARROWS'
ob_cube_202.color = (0.0, 0.0, 0.0, 1.0)
ob_cube_202.lineart.crease_threshold = 0.0
ob_cube_201.location = (-16.17, -8.331, 20.62)
ob_cube_201.rotation_euler = (-1.029e-08, 0.6938, -3.142)
ob_cube_201.scale = (2.348, 2.348, 2.348)
ob_cube_201.lock_rotations_4d = False
ob_cube_201.empty_display_type = 'ARROWS'
ob_cube_201.color = (0.0, 0.0, 0.0, 1.0)
ob_cube_201.lineart.crease_threshold = 0.0
ob_cube_200.location = (-10.1, -7.903, 19.25)
ob_cube_200.rotation_euler = (-9.47e-08, 3.137, -1.571)
ob_cube_200.scale = (2.348, 2.348, 2.348)
ob_cube_200.lock_rotations_4d = False
ob_cube_200.empty_display_type = 'ARROWS'
ob_cube_200.color = (0.0, 0.0, 0.0, 1.0)
ob_cube_200.lineart.crease_threshold = 0.0
ob_cube_199.location = (-10.1, 11.13, 19.93)
ob_cube_199.rotation_euler = (-9.47e-08, 3.137, -1.571)
ob_cube_199.scale = (2.348, 2.348, 2.348)
ob_cube_199.lock_rotations_4d = False
ob_cube_199.empty_display_type = 'ARROWS'
ob_cube_199.color = (0.0, 0.0, 0.0, 1.0)
ob_cube_199.lineart.crease_threshold = 0.0
ob_cube_198.location = (-9.986, 1.547, 25.13)
ob_cube_198.rotation_euler = (1.345e-05, 1.567, -1.571)
ob_cube_198.scale = (2.348, 2.348, 2.348)
ob_cube_198.lock_rotations_4d = False
ob_cube_198.empty_display_type = 'ARROWS'
ob_cube_198.color = (0.0, 0.0, 0.0, 1.0)
ob_cube_198.lineart.crease_threshold = 0.0
ob_cube_197.location = (-3.489, 11.69, 20.62)
ob_cube_197.rotation_euler = (-1.029e-08, 0.6938, -2.847e-08)
ob_cube_197.scale = (2.348, 2.348, 2.348)
ob_cube_197.lock_rotations_4d = False
ob_cube_197.empty_display_type = 'ARROWS'
ob_cube_197.color = (0.0, 0.0, 0.0, 1.0)
ob_cube_197.lineart.crease_threshold = 0.0
ob_cube_196.location = (-3.489, 10.14, 20.62)
ob_cube_196.rotation_euler = (-1.029e-08, 0.6938, -2.847e-08)
ob_cube_196.scale = (2.348, 2.348, 2.348)
ob_cube_196.lock_rotations_4d = False
ob_cube_196.empty_display_type = 'ARROWS'
ob_cube_196.color = (0.0, 0.0, 0.0, 1.0)
ob_cube_196.lineart.crease_threshold = 0.0
ob_cube_195.location = (-3.489, 7.046, 20.62)
ob_cube_195.rotation_euler = (-1.029e-08, 0.6938, -2.847e-08)
ob_cube_195.scale = (2.348, 2.348, 2.348)
ob_cube_195.lock_rotations_4d = False
ob_cube_195.empty_display_type = 'ARROWS'
ob_cube_195.color = (0.0, 0.0, 0.0, 1.0)
ob_cube_195.lineart.crease_threshold = 0.0
ob_cube_194.location = (-3.489, 8.59, 20.62)
ob_cube_194.rotation_euler = (-1.029e-08, 0.6938, -2.847e-08)
ob_cube_194.scale = (2.348, 2.348, 2.348)
ob_cube_194.lock_rotations_4d = False
ob_cube_194.empty_display_type = 'ARROWS'
ob_cube_194.color = (0.0, 0.0, 0.0, 1.0)
ob_cube_194.lineart.crease_threshold = 0.0
ob_cube_193.location = (-3.489, 5.514, 20.62)
ob_cube_193.rotation_euler = (-1.029e-08, 0.6938, -2.847e-08)
ob_cube_193.scale = (2.348, 2.348, 2.348)
ob_cube_193.lock_rotations_4d = False
ob_cube_193.empty_display_type = 'ARROWS'
ob_cube_193.color = (0.0, 0.0, 0.0, 1.0)
ob_cube_193.lineart.crease_threshold = 0.0
ob_cube_192.location = (-3.489, 3.969, 20.62)
ob_cube_192.rotation_euler = (-1.029e-08, 0.6938, -2.847e-08)
ob_cube_192.scale = (2.348, 2.348, 2.348)
ob_cube_192.lock_rotations_4d = False
ob_cube_192.empty_display_type = 'ARROWS'
ob_cube_192.color = (0.0, 0.0, 0.0, 1.0)
ob_cube_192.lineart.crease_threshold = 0.0
ob_cube_191.location = (-3.489, -2.169, 20.62)
ob_cube_191.rotation_euler = (-1.029e-08, 0.6938, -2.847e-08)
ob_cube_191.scale = (2.348, 2.348, 2.348)
ob_cube_191.lock_rotations_4d = False
ob_cube_191.empty_display_type = 'ARROWS'
ob_cube_191.color = (0.0, 0.0, 0.0, 1.0)
ob_cube_191.lineart.crease_threshold = 0.0
ob_cube_190.location = (-3.489, -0.6244, 20.62)
ob_cube_190.rotation_euler = (-1.029e-08, 0.6938, -2.847e-08)
ob_cube_190.scale = (2.348, 2.348, 2.348)
ob_cube_190.lock_rotations_4d = False
ob_cube_190.empty_display_type = 'ARROWS'
ob_cube_190.color = (0.0, 0.0, 0.0, 1.0)
ob_cube_190.lineart.crease_threshold = 0.0
ob_cube_189.location = (-3.489, 2.452, 20.62)
ob_cube_189.rotation_euler = (-1.029e-08, 0.6938, -2.847e-08)
ob_cube_189.scale = (2.348, 2.348, 2.348)
ob_cube_189.lock_rotations_4d = False
ob_cube_189.empty_display_type = 'ARROWS'
ob_cube_189.color = (0.0, 0.0, 0.0, 1.0)
ob_cube_189.lineart.crease_threshold = 0.0
ob_cube_188.location = (-3.489, 0.9077, 20.62)
ob_cube_188.rotation_euler = (-1.029e-08, 0.6938, -2.847e-08)
ob_cube_188.scale = (2.348, 2.348, 2.348)
ob_cube_188.lock_rotations_4d = False
ob_cube_188.empty_display_type = 'ARROWS'
ob_cube_188.color = (0.0, 0.0, 0.0, 1.0)
ob_cube_188.lineart.crease_threshold = 0.0
ob_cube_187.location = (-3.489, -5.239, 20.62)
ob_cube_187.rotation_euler = (-1.029e-08, 0.6938, -2.847e-08)
ob_cube_187.scale = (2.348, 2.348, 2.348)
ob_cube_187.lock_rotations_4d = False
ob_cube_187.empty_display_type = 'ARROWS'
ob_cube_187.color = (0.0, 0.0, 0.0, 1.0)
ob_cube_187.lineart.crease_threshold = 0.0
ob_cube_186.location = (-3.489, -3.694, 20.62)
ob_cube_186.rotation_euler = (-1.029e-08, 0.6938, -2.847e-08)
ob_cube_186.scale = (2.348, 2.348, 2.348)
ob_cube_186.lock_rotations_4d = False
ob_cube_186.empty_display_type = 'ARROWS'
ob_cube_186.color = (0.0, 0.0, 0.0, 1.0)
ob_cube_186.lineart.crease_threshold = 0.0
ob_cube_185.location = (-3.489, -6.771, 20.62)
ob_cube_185.rotation_euler = (-1.029e-08, 0.6938, -2.847e-08)
ob_cube_185.scale = (2.348, 2.348, 2.348)
ob_cube_185.lock_rotations_4d = False
ob_cube_185.empty_display_type = 'ARROWS'
ob_cube_185.color = (0.0, 0.0, 0.0, 1.0)
ob_cube_185.lineart.crease_threshold = 0.0
ob_cube_184.location = (-9.182, 11.84, 20.62)
ob_cube_184.rotation_euler = (1.345e-05, 1.567, -1.571)
ob_cube_184.scale = (2.348, 2.348, 2.348)
ob_cube_184.lock_rotations_4d = False
ob_cube_184.empty_display_type = 'ARROWS'
ob_cube_184.color = (0.0, 0.0, 0.0, 1.0)
ob_cube_184.lineart.crease_threshold = 0.0
ob_cube_183.location = (-9.182, -8.96, 20.62)
ob_cube_183.rotation_euler = (1.345e-05, 1.567, -1.571)
ob_cube_183.scale = (2.348, 2.348, 2.348)
ob_cube_183.lock_rotations_4d = False
ob_cube_183.empty_display_type = 'ARROWS'
ob_cube_183.color = (0.0, 0.0, 0.0, 1.0)
ob_cube_183.lineart.crease_threshold = 0.0
ob_cube_181.location = (26.97, -6.938, 7.551)
ob_cube_181.rotation_euler = (0.0, -0.0, 3.142)
ob_cube_181.scale = (2.348, 2.348, 2.348)
ob_cube_181.lock_rotations_4d = False
ob_cube_181.empty_display_type = 'ARROWS'
ob_cube_181.color = (0.0, 0.0, 0.0, 1.0)
ob_cube_181.lineart.crease_threshold = 0.0
ob_cube_180.location = (-3.489, -8.315, 20.62)
ob_cube_180.rotation_euler = (-1.029e-08, 0.6938, -2.847e-08)
ob_cube_180.scale = (2.348, 2.348, 2.348)
ob_cube_180.lock_rotations_4d = False
ob_cube_180.empty_display_type = 'ARROWS'
ob_cube_180.color = (0.0, 0.0, 0.0, 1.0)
ob_cube_180.lineart.crease_threshold = 0.0
ob_cube_179.location = (2.032, 7.371, 2.798)
ob_cube_179.rotation_euler = (0.0, -0.0, 1.571)
ob_cube_179.scale = (2.348, 2.348, 2.348)
ob_cube_179.lock_rotations_4d = False
ob_cube_179.empty_display_type = 'ARROWS'
ob_cube_179.color = (0.0, 0.0, 0.0, 1.0)
ob_cube_179.lineart.crease_threshold = 0.0
ob_cube_178.location = (2.032, 9.78, 4.266)
ob_cube_178.rotation_euler = (0.0, -0.0, 1.571)
ob_cube_178.scale = (2.348, 2.348, 2.348)
ob_cube_178.lock_rotations_4d = False
ob_cube_178.empty_display_type = 'ARROWS'
ob_cube_178.color = (0.0, 0.0, 0.0, 1.0)
ob_cube_178.lineart.crease_threshold = 0.0
ob_cube_177.location = (2.032, 7.371, 5.706)
ob_cube_177.rotation_euler = (0.0, -0.0, 1.571)
ob_cube_177.scale = (2.348, 2.348, 2.348)
ob_cube_177.lock_rotations_4d = False
ob_cube_177.empty_display_type = 'ARROWS'
ob_cube_177.color = (0.0, 0.0, 0.0, 1.0)
ob_cube_177.lineart.crease_threshold = 0.0
ob_cube_176.location = (2.032, 9.78, 10.07)
ob_cube_176.rotation_euler = (0.0, -0.0, 1.571)
ob_cube_176.scale = (2.348, 2.348, 2.348)
ob_cube_176.lock_rotations_4d = False
ob_cube_176.empty_display_type = 'ARROWS'
ob_cube_176.color = (0.0, 0.0, 0.0, 1.0)
ob_cube_176.lineart.crease_threshold = 0.0
ob_cube_175.location = (2.032, 7.371, 8.627)
ob_cube_175.rotation_euler = (0.0, -0.0, 1.571)
ob_cube_175.scale = (2.348, 2.348, 2.348)
ob_cube_175.lock_rotations_4d = False
ob_cube_175.empty_display_type = 'ARROWS'
ob_cube_175.color = (0.0, 0.0, 0.0, 1.0)
ob_cube_175.lineart.crease_threshold = 0.0
ob_cube_174.location = (2.032, 9.78, 7.16)
ob_cube_174.rotation_euler = (0.0, -0.0, 1.571)
ob_cube_174.scale = (2.348, 2.348, 2.348)
ob_cube_174.lock_rotations_4d = False
ob_cube_174.empty_display_type = 'ARROWS'
ob_cube_174.color = (0.0, 0.0, 0.0, 1.0)
ob_cube_174.lineart.crease_threshold = 0.0
ob_cube_173.location = (2.032, 7.371, 11.52)
ob_cube_173.rotation_euler = (0.0, -0.0, 1.571)
ob_cube_173.scale = (2.348, 2.348, 2.348)
ob_cube_173.lock_rotations_4d = False
ob_cube_173.empty_display_type = 'ARROWS'
ob_cube_173.color = (0.0, 0.0, 0.0, 1.0)
ob_cube_173.lineart.crease_threshold = 0.0
ob_cube_172.location = (2.032, 9.78, 12.99)
ob_cube_172.rotation_euler = (0.0, -0.0, 1.571)
ob_cube_172.scale = (2.348, 2.348, 2.348)
ob_cube_172.lock_rotations_4d = False
ob_cube_172.empty_display_type = 'ARROWS'
ob_cube_172.color = (0.0, 0.0, 0.0, 1.0)
ob_cube_172.lineart.crease_threshold = 0.0
ob_cube_171.location = (2.032, 7.371, 14.43)
ob_cube_171.rotation_euler = (0.0, -0.0, 1.571)
ob_cube_171.scale = (2.348, 2.348, 2.348)
ob_cube_171.lock_rotations_4d = False
ob_cube_171.empty_display_type = 'ARROWS'
ob_cube_171.color = (0.0, 0.0, 0.0, 1.0)
ob_cube_171.lineart.crease_threshold = 0.0
ob_cube_170.location = (2.032, 4.99, 12.99)
ob_cube_170.rotation_euler = (0.0, -0.0, 1.571)
ob_cube_170.scale = (2.348, 2.348, 2.348)
ob_cube_170.lock_rotations_4d = False
ob_cube_170.empty_display_type = 'ARROWS'
ob_cube_170.color = (0.0, 0.0, 0.0, 1.0)
ob_cube_170.lineart.crease_threshold = 0.0
ob_cube_169.location = (2.032, 4.99, 7.16)
ob_cube_169.rotation_euler = (0.0, -0.0, 1.571)
ob_cube_169.scale = (2.348, 2.348, 2.348)
ob_cube_169.lock_rotations_4d = False
ob_cube_169.empty_display_type = 'ARROWS'
ob_cube_169.color = (0.0, 0.0, 0.0, 1.0)
ob_cube_169.lineart.crease_threshold = 0.0
ob_cube_168.location = (2.032, 4.99, 10.07)
ob_cube_168.rotation_euler = (0.0, -0.0, 1.571)
ob_cube_168.scale = (2.348, 2.348, 2.348)
ob_cube_168.lock_rotations_4d = False
ob_cube_168.empty_display_type = 'ARROWS'
ob_cube_168.color = (0.0, 0.0, 0.0, 1.0)
ob_cube_168.lineart.crease_threshold = 0.0
ob_cube_167.location = (2.032, 4.99, 4.266)
ob_cube_167.rotation_euler = (0.0, -0.0, 1.571)
ob_cube_167.scale = (2.348, 2.348, 2.348)
ob_cube_167.lock_rotations_4d = False
ob_cube_167.empty_display_type = 'ARROWS'
ob_cube_167.color = (0.0, 0.0, 0.0, 1.0)
ob_cube_167.lineart.crease_threshold = 0.0
ob_cube_166.location = (2.032, 2.623, 14.43)
ob_cube_166.rotation_euler = (0.0, -0.0, 1.571)
ob_cube_166.scale = (2.348, 2.348, 2.348)
ob_cube_166.lock_rotations_4d = False
ob_cube_166.empty_display_type = 'ARROWS'
ob_cube_166.color = (0.0, 0.0, 0.0, 1.0)
ob_cube_166.lineart.crease_threshold = 0.0
ob_cube_165.location = (2.032, 2.623, 11.52)
ob_cube_165.rotation_euler = (0.0, -0.0, 1.571)
ob_cube_165.scale = (2.348, 2.348, 2.348)
ob_cube_165.lock_rotations_4d = False
ob_cube_165.empty_display_type = 'ARROWS'
ob_cube_165.color = (0.0, 0.0, 0.0, 1.0)
ob_cube_165.lineart.crease_threshold = 0.0
ob_cube_164.location = (2.032, 2.623, 8.627)
ob_cube_164.rotation_euler = (0.0, -0.0, 1.571)
ob_cube_164.scale = (2.348, 2.348, 2.348)
ob_cube_164.lock_rotations_4d = False
ob_cube_164.empty_display_type = 'ARROWS'
ob_cube_164.color = (0.0, 0.0, 0.0, 1.0)
ob_cube_164.lineart.crease_threshold = 0.0
ob_cube_163.location = (2.032, 2.623, 5.706)
ob_cube_163.rotation_euler = (0.0, -0.0, 1.571)
ob_cube_163.scale = (2.348, 2.348, 2.348)
ob_cube_163.lock_rotations_4d = False
ob_cube_163.empty_display_type = 'ARROWS'
ob_cube_163.color = (0.0, 0.0, 0.0, 1.0)
ob_cube_163.lineart.crease_threshold = 0.0
ob_cube_162.location = (2.032, 2.623, 2.798)
ob_cube_162.rotation_euler = (0.0, -0.0, 1.571)
ob_cube_162.scale = (2.348, 2.348, 2.348)
ob_cube_162.lock_rotations_4d = False
ob_cube_162.empty_display_type = 'ARROWS'
ob_cube_162.color = (0.0, 0.0, 0.0, 1.0)
ob_cube_162.lineart.crease_threshold = 0.0
ob_cube_161.location = (2.032, -6.902, 2.798)
ob_cube_161.rotation_euler = (0.0, -0.0, 1.571)
ob_cube_161.scale = (2.348, 2.348, 2.348)
ob_cube_161.lock_rotations_4d = False
ob_cube_161.empty_display_type = 'ARROWS'
ob_cube_161.color = (0.0, 0.0, 0.0, 1.0)
ob_cube_161.lineart.crease_threshold = 0.0
ob_cube_160.location = (2.032, -6.902, 5.706)
ob_cube_160.rotation_euler = (0.0, -0.0, 1.571)
ob_cube_160.scale = (2.348, 2.348, 2.348)
ob_cube_160.lock_rotations_4d = False
ob_cube_160.empty_display_type = 'ARROWS'
ob_cube_160.color = (0.0, 0.0, 0.0, 1.0)
ob_cube_160.lineart.crease_threshold = 0.0
ob_cube_159.location = (2.032, -6.902, 8.627)
ob_cube_159.rotation_euler = (0.0, -0.0, 1.571)
ob_cube_159.scale = (2.348, 2.348, 2.348)
ob_cube_159.lock_rotations_4d = False
ob_cube_159.empty_display_type = 'ARROWS'
ob_cube_159.color = (0.0, 0.0, 0.0, 1.0)
ob_cube_159.lineart.crease_threshold = 0.0
ob_cube_158.location = (2.032, -6.902, 11.52)
ob_cube_158.rotation_euler = (0.0, -0.0, 1.571)
ob_cube_158.scale = (2.348, 2.348, 2.348)
ob_cube_158.lock_rotations_4d = False
ob_cube_158.empty_display_type = 'ARROWS'
ob_cube_158.color = (0.0, 0.0, 0.0, 1.0)
ob_cube_158.lineart.crease_threshold = 0.0
ob_cube_157.location = (2.032, -6.902, 14.43)
ob_cube_157.rotation_euler = (0.0, -0.0, 1.571)
ob_cube_157.scale = (2.348, 2.348, 2.348)
ob_cube_157.lock_rotations_4d = False
ob_cube_157.empty_display_type = 'ARROWS'
ob_cube_157.color = (0.0, 0.0, 0.0, 1.0)
ob_cube_157.lineart.crease_threshold = 0.0
ob_cube_156.location = (2.032, -4.535, 4.266)
ob_cube_156.rotation_euler = (0.0, -0.0, 1.571)
ob_cube_156.scale = (2.348, 2.348, 2.348)
ob_cube_156.lock_rotations_4d = False
ob_cube_156.empty_display_type = 'ARROWS'
ob_cube_156.color = (0.0, 0.0, 0.0, 1.0)
ob_cube_156.lineart.crease_threshold = 0.0
ob_cube_155.location = (2.032, -4.535, 10.07)
ob_cube_155.rotation_euler = (0.0, -0.0, 1.571)
ob_cube_155.scale = (2.348, 2.348, 2.348)
ob_cube_155.lock_rotations_4d = False
ob_cube_155.empty_display_type = 'ARROWS'
ob_cube_155.color = (0.0, 0.0, 0.0, 1.0)
ob_cube_155.lineart.crease_threshold = 0.0
ob_cube_154.location = (2.032, -4.535, 7.16)
ob_cube_154.rotation_euler = (0.0, -0.0, 1.571)
ob_cube_154.scale = (2.348, 2.348, 2.348)
ob_cube_154.lock_rotations_4d = False
ob_cube_154.empty_display_type = 'ARROWS'
ob_cube_154.color = (0.0, 0.0, 0.0, 1.0)
ob_cube_154.lineart.crease_threshold = 0.0
ob_cube_153.location = (2.032, -4.535, 12.99)
ob_cube_153.rotation_euler = (0.0, -0.0, 1.571)
ob_cube_153.scale = (2.348, 2.348, 2.348)
ob_cube_153.lock_rotations_4d = False
ob_cube_153.empty_display_type = 'ARROWS'
ob_cube_153.color = (0.0, 0.0, 0.0, 1.0)
ob_cube_153.lineart.crease_threshold = 0.0
ob_cube_152.location = (2.032, -2.154, 14.43)
ob_cube_152.rotation_euler = (0.0, -0.0, 1.571)
ob_cube_152.scale = (2.348, 2.348, 2.348)
ob_cube_152.lock_rotations_4d = False
ob_cube_152.empty_display_type = 'ARROWS'
ob_cube_152.color = (0.0, 0.0, 0.0, 1.0)
ob_cube_152.lineart.crease_threshold = 0.0
ob_cube_151.location = (2.032, 0.2547, 12.99)
ob_cube_151.rotation_euler = (0.0, -0.0, 1.571)
ob_cube_151.scale = (2.348, 2.348, 2.348)
ob_cube_151.lock_rotations_4d = False
ob_cube_151.empty_display_type = 'ARROWS'
ob_cube_151.color = (0.0, 0.0, 0.0, 1.0)
ob_cube_151.lineart.crease_threshold = 0.0
ob_cube_150.location = (2.032, -2.154, 11.52)
ob_cube_150.rotation_euler = (0.0, -0.0, 1.571)
ob_cube_150.scale = (2.348, 2.348, 2.348)
ob_cube_150.lock_rotations_4d = False
ob_cube_150.empty_display_type = 'ARROWS'
ob_cube_150.color = (0.0, 0.0, 0.0, 1.0)
ob_cube_150.lineart.crease_threshold = 0.0
ob_cube_149.location = (2.032, 0.2547, 7.16)
ob_cube_149.rotation_euler = (0.0, -0.0, 1.571)
ob_cube_149.scale = (2.348, 2.348, 2.348)
ob_cube_149.lock_rotations_4d = False
ob_cube_149.empty_display_type = 'ARROWS'
ob_cube_149.color = (0.0, 0.0, 0.0, 1.0)
ob_cube_149.lineart.crease_threshold = 0.0
ob_cube_148.location = (2.032, -2.154, 8.627)
ob_cube_148.rotation_euler = (0.0, -0.0, 1.571)
ob_cube_148.scale = (2.348, 2.348, 2.348)
ob_cube_148.lock_rotations_4d = False
ob_cube_148.empty_display_type = 'ARROWS'
ob_cube_148.color = (0.0, 0.0, 0.0, 1.0)
ob_cube_148.lineart.crease_threshold = 0.0
ob_cube_147.location = (2.032, 0.2547, 10.07)
ob_cube_147.rotation_euler = (0.0, -0.0, 1.571)
ob_cube_147.scale = (2.348, 2.348, 2.348)
ob_cube_147.lock_rotations_4d = False
ob_cube_147.empty_display_type = 'ARROWS'
ob_cube_147.color = (0.0, 0.0, 0.0, 1.0)
ob_cube_147.lineart.crease_threshold = 0.0
ob_cube_146.location = (2.032, -2.154, 5.706)
ob_cube_146.rotation_euler = (0.0, -0.0, 1.571)
ob_cube_146.scale = (2.348, 2.348, 2.348)
ob_cube_146.lock_rotations_4d = False
ob_cube_146.empty_display_type = 'ARROWS'
ob_cube_146.color = (0.0, 0.0, 0.0, 1.0)
ob_cube_146.lineart.crease_threshold = 0.0
ob_cube_145.location = (2.032, 0.2547, 4.266)
ob_cube_145.rotation_euler = (0.0, -0.0, 1.571)
ob_cube_145.scale = (2.348, 2.348, 2.348)
ob_cube_145.lock_rotations_4d = False
ob_cube_145.empty_display_type = 'ARROWS'
ob_cube_145.color = (0.0, 0.0, 0.0, 1.0)
ob_cube_145.lineart.crease_threshold = 0.0
ob_cube_144.location = (2.032, -2.154, 2.798)
ob_cube_144.rotation_euler = (0.0, -0.0, 1.571)
ob_cube_144.scale = (2.348, 2.348, 2.348)
ob_cube_144.lock_rotations_4d = False
ob_cube_144.empty_display_type = 'ARROWS'
ob_cube_144.color = (0.0, 0.0, 0.0, 1.0)
ob_cube_144.lineart.crease_threshold = 0.0
ob_cube_143.location = (2.032, -8.088, 4.255)
ob_cube_143.rotation_euler = (0.0, -0.0, 1.571)
ob_cube_143.scale = (2.348, 2.348, 2.348)
ob_cube_143.lock_rotations_4d = False
ob_cube_143.empty_display_type = 'ARROWS'
ob_cube_143.color = (0.0, 0.0, 0.0, 1.0)
ob_cube_143.lineart.crease_threshold = 0.0
ob_cube_142.location = (2.032, -8.088, 7.139)
ob_cube_142.rotation_euler = (0.0, -0.0, 1.571)
ob_cube_142.scale = (2.348, 2.348, 2.348)
ob_cube_142.lock_rotations_4d = False
ob_cube_142.empty_display_type = 'ARROWS'
ob_cube_142.color = (0.0, 0.0, 0.0, 1.0)
ob_cube_142.lineart.crease_threshold = 0.0
ob_cube_141.location = (2.032, -8.088, 10.04)
ob_cube_141.rotation_euler = (0.0, -0.0, 1.571)
ob_cube_141.scale = (2.348, 2.348, 2.348)
ob_cube_141.lock_rotations_4d = False
ob_cube_141.empty_display_type = 'ARROWS'
ob_cube_141.color = (0.0, 0.0, 0.0, 1.0)
ob_cube_141.lineart.crease_threshold = 0.0
ob_cube_140.location = (2.032, -8.088, 12.97)
ob_cube_140.rotation_euler = (0.0, -0.0, 1.571)
ob_cube_140.scale = (2.348, 2.348, 2.348)
ob_cube_140.lock_rotations_4d = False
ob_cube_140.empty_display_type = 'ARROWS'
ob_cube_140.color = (0.0, 0.0, 0.0, 1.0)
ob_cube_140.lineart.crease_threshold = 0.0
ob_cube_139.location = (2.032, 10.94, 11.52)
ob_cube_139.rotation_euler = (0.0, -0.0, 1.571)
ob_cube_139.scale = (2.348, 2.348, 2.348)
ob_cube_139.lock_rotations_4d = False
ob_cube_139.empty_display_type = 'ARROWS'
ob_cube_139.color = (0.0, 0.0, 0.0, 1.0)
ob_cube_139.lineart.crease_threshold = 0.0
ob_cube_138.location = (2.032, 10.94, 8.592)
ob_cube_138.rotation_euler = (0.0, -0.0, 1.571)
ob_cube_138.scale = (2.348, 2.348, 2.348)
ob_cube_138.lock_rotations_4d = False
ob_cube_138.empty_display_type = 'ARROWS'
ob_cube_138.color = (0.0, 0.0, 0.0, 1.0)
ob_cube_138.lineart.crease_threshold = 0.0
ob_cube_137.location = (2.032, 10.94, 5.686)
ob_cube_137.rotation_euler = (0.0, -0.0, 1.571)
ob_cube_137.scale = (2.348, 2.348, 2.348)
ob_cube_137.lock_rotations_4d = False
ob_cube_137.empty_display_type = 'ARROWS'
ob_cube_137.color = (0.0, 0.0, 0.0, 1.0)
ob_cube_137.lineart.crease_threshold = 0.0
ob_cube_136.location = (2.032, 10.94, 2.802)
ob_cube_136.rotation_euler = (0.0, -0.0, 1.571)
ob_cube_136.scale = (2.348, 2.348, 2.348)
ob_cube_136.lock_rotations_4d = False
ob_cube_136.empty_display_type = 'ARROWS'
ob_cube_136.color = (0.0, 0.0, 0.0, 1.0)
ob_cube_136.lineart.crease_threshold = 0.0
ob_cube_135.location = (2.032, 10.96, 14.44)
ob_cube_135.rotation_euler = (0.0, -0.0, 1.571)
ob_cube_135.scale = (2.348, 2.348, 2.348)
ob_cube_135.lock_rotations_4d = False
ob_cube_135.empty_display_type = 'ARROWS'
ob_cube_135.color = (0.0, 0.0, 0.0, 1.0)
ob_cube_135.lineart.crease_threshold = 0.0
ob_cube_134.location = (-21.67, 10.96, 14.44)
ob_cube_134.rotation_euler = (0.0, -0.0, 1.571)
ob_cube_134.scale = (2.348, 2.348, 2.348)
ob_cube_134.lock_rotations_4d = False
ob_cube_134.empty_display_type = 'ARROWS'
ob_cube_134.color = (0.0, 0.0, 0.0, 1.0)
ob_cube_134.lineart.crease_threshold = 0.0
ob_cube_133.location = (-21.67, 10.94, 2.802)
ob_cube_133.rotation_euler = (0.0, -0.0, 1.571)
ob_cube_133.scale = (2.348, 2.348, 2.348)
ob_cube_133.lock_rotations_4d = False
ob_cube_133.empty_display_type = 'ARROWS'
ob_cube_133.color = (0.0, 0.0, 0.0, 1.0)
ob_cube_133.lineart.crease_threshold = 0.0
ob_cube_132.location = (-21.67, 10.94, 5.686)
ob_cube_132.rotation_euler = (0.0, -0.0, 1.571)
ob_cube_132.scale = (2.348, 2.348, 2.348)
ob_cube_132.lock_rotations_4d = False
ob_cube_132.empty_display_type = 'ARROWS'
ob_cube_132.color = (0.0, 0.0, 0.0, 1.0)
ob_cube_132.lineart.crease_threshold = 0.0
ob_cube_131.location = (-21.67, 10.94, 8.592)
ob_cube_131.rotation_euler = (0.0, -0.0, 1.571)
ob_cube_131.scale = (2.348, 2.348, 2.348)
ob_cube_131.lock_rotations_4d = False
ob_cube_131.empty_display_type = 'ARROWS'
ob_cube_131.color = (0.0, 0.0, 0.0, 1.0)
ob_cube_131.lineart.crease_threshold = 0.0
ob_cube_130.location = (-21.67, 10.94, 11.52)
ob_cube_130.rotation_euler = (0.0, -0.0, 1.571)
ob_cube_130.scale = (2.348, 2.348, 2.348)
ob_cube_130.lock_rotations_4d = False
ob_cube_130.empty_display_type = 'ARROWS'
ob_cube_130.color = (0.0, 0.0, 0.0, 1.0)
ob_cube_130.lineart.crease_threshold = 0.0
ob_cube_129.location = (-21.67, -8.088, 12.97)
ob_cube_129.rotation_euler = (0.0, -0.0, 1.571)
ob_cube_129.scale = (2.348, 2.348, 2.348)
ob_cube_129.lock_rotations_4d = False
ob_cube_129.empty_display_type = 'ARROWS'
ob_cube_129.color = (0.0, 0.0, 0.0, 1.0)
ob_cube_129.lineart.crease_threshold = 0.0
ob_cube_128.location = (-21.67, -8.088, 10.04)
ob_cube_128.rotation_euler = (0.0, -0.0, 1.571)
ob_cube_128.scale = (2.348, 2.348, 2.348)
ob_cube_128.lock_rotations_4d = False
ob_cube_128.empty_display_type = 'ARROWS'
ob_cube_128.color = (0.0, 0.0, 0.0, 1.0)
ob_cube_128.lineart.crease_threshold = 0.0
ob_cube_127.location = (-21.67, -8.088, 7.139)
ob_cube_127.rotation_euler = (0.0, -0.0, 1.571)
ob_cube_127.scale = (2.348, 2.348, 2.348)
ob_cube_127.lock_rotations_4d = False
ob_cube_127.empty_display_type = 'ARROWS'
ob_cube_127.color = (0.0, 0.0, 0.0, 1.0)
ob_cube_127.lineart.crease_threshold = 0.0
ob_cube_126.location = (-21.67, -8.088, 4.255)
ob_cube_126.rotation_euler = (0.0, -0.0, 1.571)
ob_cube_126.scale = (2.348, 2.348, 2.348)
ob_cube_126.lock_rotations_4d = False
ob_cube_126.empty_display_type = 'ARROWS'
ob_cube_126.color = (0.0, 0.0, 0.0, 1.0)
ob_cube_126.lineart.crease_threshold = 0.0
ob_cube_125.location = (-21.67, -2.154, 2.798)
ob_cube_125.rotation_euler = (0.0, -0.0, 1.571)
ob_cube_125.scale = (2.348, 2.348, 2.348)
ob_cube_125.lock_rotations_4d = False
ob_cube_125.empty_display_type = 'ARROWS'
ob_cube_125.color = (0.0, 0.0, 0.0, 1.0)
ob_cube_125.lineart.crease_threshold = 0.0
ob_cube_124.location = (-21.67, 0.2547, 4.266)
ob_cube_124.rotation_euler = (0.0, -0.0, 1.571)
ob_cube_124.scale = (2.348, 2.348, 2.348)
ob_cube_124.lock_rotations_4d = False
ob_cube_124.empty_display_type = 'ARROWS'
ob_cube_124.color = (0.0, 0.0, 0.0, 1.0)
ob_cube_124.lineart.crease_threshold = 0.0
ob_cube_123.location = (-21.67, -2.154, 5.706)
ob_cube_123.rotation_euler = (0.0, -0.0, 1.571)
ob_cube_123.scale = (2.348, 2.348, 2.348)
ob_cube_123.lock_rotations_4d = False
ob_cube_123.empty_display_type = 'ARROWS'
ob_cube_123.color = (0.0, 0.0, 0.0, 1.0)
ob_cube_123.lineart.crease_threshold = 0.0
ob_cube_122.location = (-21.67, 0.2547, 10.07)
ob_cube_122.rotation_euler = (0.0, -0.0, 1.571)
ob_cube_122.scale = (2.348, 2.348, 2.348)
ob_cube_122.lock_rotations_4d = False
ob_cube_122.empty_display_type = 'ARROWS'
ob_cube_122.color = (0.0, 0.0, 0.0, 1.0)
ob_cube_122.lineart.crease_threshold = 0.0
ob_cube_121.location = (-21.67, -2.154, 8.627)
ob_cube_121.rotation_euler = (0.0, -0.0, 1.571)
ob_cube_121.scale = (2.348, 2.348, 2.348)
ob_cube_121.lock_rotations_4d = False
ob_cube_121.empty_display_type = 'ARROWS'
ob_cube_121.color = (0.0, 0.0, 0.0, 1.0)
ob_cube_121.lineart.crease_threshold = 0.0
ob_cube_120.location = (-21.67, 0.2547, 7.16)
ob_cube_120.rotation_euler = (0.0, -0.0, 1.571)
ob_cube_120.scale = (2.348, 2.348, 2.348)
ob_cube_120.lock_rotations_4d = False
ob_cube_120.empty_display_type = 'ARROWS'
ob_cube_120.color = (0.0, 0.0, 0.0, 1.0)
ob_cube_120.lineart.crease_threshold = 0.0
ob_cube_119.location = (-21.67, -2.154, 11.52)
ob_cube_119.rotation_euler = (0.0, -0.0, 1.571)
ob_cube_119.scale = (2.348, 2.348, 2.348)
ob_cube_119.lock_rotations_4d = False
ob_cube_119.empty_display_type = 'ARROWS'
ob_cube_119.color = (0.0, 0.0, 0.0, 1.0)
ob_cube_119.lineart.crease_threshold = 0.0
ob_cube_118.location = (-21.67, 0.2547, 12.99)
ob_cube_118.rotation_euler = (0.0, -0.0, 1.571)
ob_cube_118.scale = (2.348, 2.348, 2.348)
ob_cube_118.lock_rotations_4d = False
ob_cube_118.empty_display_type = 'ARROWS'
ob_cube_118.color = (0.0, 0.0, 0.0, 1.0)
ob_cube_118.lineart.crease_threshold = 0.0
ob_cube_117.location = (-21.67, -2.154, 14.43)
ob_cube_117.rotation_euler = (0.0, -0.0, 1.571)
ob_cube_117.scale = (2.348, 2.348, 2.348)
ob_cube_117.lock_rotations_4d = False
ob_cube_117.empty_display_type = 'ARROWS'
ob_cube_117.color = (0.0, 0.0, 0.0, 1.0)
ob_cube_117.lineart.crease_threshold = 0.0
ob_cube_116.location = (-21.67, -4.535, 12.99)
ob_cube_116.rotation_euler = (0.0, -0.0, 1.571)
ob_cube_116.scale = (2.348, 2.348, 2.348)
ob_cube_116.lock_rotations_4d = False
ob_cube_116.empty_display_type = 'ARROWS'
ob_cube_116.color = (0.0, 0.0, 0.0, 1.0)
ob_cube_116.lineart.crease_threshold = 0.0
ob_cube_115.location = (-21.67, -4.535, 7.16)
ob_cube_115.rotation_euler = (0.0, -0.0, 1.571)
ob_cube_115.scale = (2.348, 2.348, 2.348)
ob_cube_115.lock_rotations_4d = False
ob_cube_115.empty_display_type = 'ARROWS'
ob_cube_115.color = (0.0, 0.0, 0.0, 1.0)
ob_cube_115.lineart.crease_threshold = 0.0
ob_cube_114.location = (-21.67, -4.535, 10.07)
ob_cube_114.rotation_euler = (0.0, -0.0, 1.571)
ob_cube_114.scale = (2.348, 2.348, 2.348)
ob_cube_114.lock_rotations_4d = False
ob_cube_114.empty_display_type = 'ARROWS'
ob_cube_114.color = (0.0, 0.0, 0.0, 1.0)
ob_cube_114.lineart.crease_threshold = 0.0
ob_cube_113.location = (-21.67, -4.535, 4.266)
ob_cube_113.rotation_euler = (0.0, -0.0, 1.571)
ob_cube_113.scale = (2.348, 2.348, 2.348)
ob_cube_113.lock_rotations_4d = False
ob_cube_113.empty_display_type = 'ARROWS'
ob_cube_113.color = (0.0, 0.0, 0.0, 1.0)
ob_cube_113.lineart.crease_threshold = 0.0
ob_cube_112.location = (-21.67, -6.902, 14.43)
ob_cube_112.rotation_euler = (0.0, -0.0, 1.571)
ob_cube_112.scale = (2.348, 2.348, 2.348)
ob_cube_112.lock_rotations_4d = False
ob_cube_112.empty_display_type = 'ARROWS'
ob_cube_112.color = (0.0, 0.0, 0.0, 1.0)
ob_cube_112.lineart.crease_threshold = 0.0
ob_cube_111.location = (-21.67, -6.902, 11.52)
ob_cube_111.rotation_euler = (0.0, -0.0, 1.571)
ob_cube_111.scale = (2.348, 2.348, 2.348)
ob_cube_111.lock_rotations_4d = False
ob_cube_111.empty_display_type = 'ARROWS'
ob_cube_111.color = (0.0, 0.0, 0.0, 1.0)
ob_cube_111.lineart.crease_threshold = 0.0
ob_cube_110.location = (-21.67, -6.902, 8.627)
ob_cube_110.rotation_euler = (0.0, -0.0, 1.571)
ob_cube_110.scale = (2.348, 2.348, 2.348)
ob_cube_110.lock_rotations_4d = False
ob_cube_110.empty_display_type = 'ARROWS'
ob_cube_110.color = (0.0, 0.0, 0.0, 1.0)
ob_cube_110.lineart.crease_threshold = 0.0
ob_cube_109.location = (-21.67, -6.902, 5.706)
ob_cube_109.rotation_euler = (0.0, -0.0, 1.571)
ob_cube_109.scale = (2.348, 2.348, 2.348)
ob_cube_109.lock_rotations_4d = False
ob_cube_109.empty_display_type = 'ARROWS'
ob_cube_109.color = (0.0, 0.0, 0.0, 1.0)
ob_cube_109.lineart.crease_threshold = 0.0
ob_cube_108.location = (-21.67, -6.902, 2.798)
ob_cube_108.rotation_euler = (0.0, -0.0, 1.571)
ob_cube_108.scale = (2.348, 2.348, 2.348)
ob_cube_108.lock_rotations_4d = False
ob_cube_108.empty_display_type = 'ARROWS'
ob_cube_108.color = (0.0, 0.0, 0.0, 1.0)
ob_cube_108.lineart.crease_threshold = 0.0
ob_cube_107.location = (-21.67, 2.623, 2.798)
ob_cube_107.rotation_euler = (0.0, -0.0, 1.571)
ob_cube_107.scale = (2.348, 2.348, 2.348)
ob_cube_107.lock_rotations_4d = False
ob_cube_107.empty_display_type = 'ARROWS'
ob_cube_107.color = (0.0, 0.0, 0.0, 1.0)
ob_cube_107.lineart.crease_threshold = 0.0
ob_cube_106.location = (-21.67, 2.623, 5.706)
ob_cube_106.rotation_euler = (0.0, -0.0, 1.571)
ob_cube_106.scale = (2.348, 2.348, 2.348)
ob_cube_106.lock_rotations_4d = False
ob_cube_106.empty_display_type = 'ARROWS'
ob_cube_106.color = (0.0, 0.0, 0.0, 1.0)
ob_cube_106.lineart.crease_threshold = 0.0
ob_cube_105.location = (-21.67, 2.623, 8.627)
ob_cube_105.rotation_euler = (0.0, -0.0, 1.571)
ob_cube_105.scale = (2.348, 2.348, 2.348)
ob_cube_105.lock_rotations_4d = False
ob_cube_105.empty_display_type = 'ARROWS'
ob_cube_105.color = (0.0, 0.0, 0.0, 1.0)
ob_cube_105.lineart.crease_threshold = 0.0
ob_cube_104.location = (-21.67, 2.623, 11.52)
ob_cube_104.rotation_euler = (0.0, -0.0, 1.571)
ob_cube_104.scale = (2.348, 2.348, 2.348)
ob_cube_104.lock_rotations_4d = False
ob_cube_104.empty_display_type = 'ARROWS'
ob_cube_104.color = (0.0, 0.0, 0.0, 1.0)
ob_cube_104.lineart.crease_threshold = 0.0
ob_cube_103.location = (-21.67, 2.623, 14.43)
ob_cube_103.rotation_euler = (0.0, -0.0, 1.571)
ob_cube_103.scale = (2.348, 2.348, 2.348)
ob_cube_103.lock_rotations_4d = False
ob_cube_103.empty_display_type = 'ARROWS'
ob_cube_103.color = (0.0, 0.0, 0.0, 1.0)
ob_cube_103.lineart.crease_threshold = 0.0
ob_cube_102.location = (-21.67, 4.99, 4.266)
ob_cube_102.rotation_euler = (0.0, -0.0, 1.571)
ob_cube_102.scale = (2.348, 2.348, 2.348)
ob_cube_102.lock_rotations_4d = False
ob_cube_102.empty_display_type = 'ARROWS'
ob_cube_102.color = (0.0, 0.0, 0.0, 1.0)
ob_cube_102.lineart.crease_threshold = 0.0
ob_cube_101.location = (-21.67, 4.99, 10.07)
ob_cube_101.rotation_euler = (0.0, -0.0, 1.571)
ob_cube_101.scale = (2.348, 2.348, 2.348)
ob_cube_101.lock_rotations_4d = False
ob_cube_101.empty_display_type = 'ARROWS'
ob_cube_101.color = (0.0, 0.0, 0.0, 1.0)
ob_cube_101.lineart.crease_threshold = 0.0
ob_cube_100.location = (-21.67, 4.99, 7.16)
ob_cube_100.rotation_euler = (0.0, -0.0, 1.571)
ob_cube_100.scale = (2.348, 2.348, 2.348)
ob_cube_100.lock_rotations_4d = False
ob_cube_100.empty_display_type = 'ARROWS'
ob_cube_100.color = (0.0, 0.0, 0.0, 1.0)
ob_cube_100.lineart.crease_threshold = 0.0
ob_cube_099.location = (-21.67, 4.99, 12.99)
ob_cube_099.rotation_euler = (0.0, -0.0, 1.571)
ob_cube_099.scale = (2.348, 2.348, 2.348)
ob_cube_099.lock_rotations_4d = False
ob_cube_099.empty_display_type = 'ARROWS'
ob_cube_099.color = (0.0, 0.0, 0.0, 1.0)
ob_cube_099.lineart.crease_threshold = 0.0
ob_cube_098.location = (-21.67, 7.371, 14.43)
ob_cube_098.rotation_euler = (0.0, -0.0, 1.571)
ob_cube_098.scale = (2.348, 2.348, 2.348)
ob_cube_098.lock_rotations_4d = False
ob_cube_098.empty_display_type = 'ARROWS'
ob_cube_098.color = (0.0, 0.0, 0.0, 1.0)
ob_cube_098.lineart.crease_threshold = 0.0
ob_cube_097.location = (-21.67, 9.78, 12.99)
ob_cube_097.rotation_euler = (0.0, -0.0, 1.571)
ob_cube_097.scale = (2.348, 2.348, 2.348)
ob_cube_097.lock_rotations_4d = False
ob_cube_097.empty_display_type = 'ARROWS'
ob_cube_097.color = (0.0, 0.0, 0.0, 1.0)
ob_cube_097.lineart.crease_threshold = 0.0
ob_cube_096.location = (-21.67, 7.371, 11.52)
ob_cube_096.rotation_euler = (0.0, -0.0, 1.571)
ob_cube_096.scale = (2.348, 2.348, 2.348)
ob_cube_096.lock_rotations_4d = False
ob_cube_096.empty_display_type = 'ARROWS'
ob_cube_096.color = (0.0, 0.0, 0.0, 1.0)
ob_cube_096.lineart.crease_threshold = 0.0
ob_cube_095.location = (-21.67, 9.78, 7.16)
ob_cube_095.rotation_euler = (0.0, -0.0, 1.571)
ob_cube_095.scale = (2.348, 2.348, 2.348)
ob_cube_095.lock_rotations_4d = False
ob_cube_095.empty_display_type = 'ARROWS'
ob_cube_095.color = (0.0, 0.0, 0.0, 1.0)
ob_cube_095.lineart.crease_threshold = 0.0
ob_cube_094.location = (-21.67, 7.371, 8.627)
ob_cube_094.rotation_euler = (0.0, -0.0, 1.571)
ob_cube_094.scale = (2.348, 2.348, 2.348)
ob_cube_094.lock_rotations_4d = False
ob_cube_094.empty_display_type = 'ARROWS'
ob_cube_094.color = (0.0, 0.0, 0.0, 1.0)
ob_cube_094.lineart.crease_threshold = 0.0
ob_cube_093.location = (-21.67, 9.78, 10.07)
ob_cube_093.rotation_euler = (0.0, -0.0, 1.571)
ob_cube_093.scale = (2.348, 2.348, 2.348)
ob_cube_093.lock_rotations_4d = False
ob_cube_093.empty_display_type = 'ARROWS'
ob_cube_093.color = (0.0, 0.0, 0.0, 1.0)
ob_cube_093.lineart.crease_threshold = 0.0
ob_cube_092.location = (-21.67, 7.371, 5.706)
ob_cube_092.rotation_euler = (0.0, -0.0, 1.571)
ob_cube_092.scale = (2.348, 2.348, 2.348)
ob_cube_092.lock_rotations_4d = False
ob_cube_092.empty_display_type = 'ARROWS'
ob_cube_092.color = (0.0, 0.0, 0.0, 1.0)
ob_cube_092.lineart.crease_threshold = 0.0
ob_cube_091.location = (-21.67, 9.78, 4.266)
ob_cube_091.rotation_euler = (0.0, -0.0, 1.571)
ob_cube_091.scale = (2.348, 2.348, 2.348)
ob_cube_091.lock_rotations_4d = False
ob_cube_091.empty_display_type = 'ARROWS'
ob_cube_091.color = (0.0, 0.0, 0.0, 1.0)
ob_cube_091.lineart.crease_threshold = 0.0
ob_cube_090.location = (-21.67, 7.371, 2.798)
ob_cube_090.rotation_euler = (0.0, -0.0, 1.571)
ob_cube_090.scale = (2.348, 2.348, 2.348)
ob_cube_090.lock_rotations_4d = False
ob_cube_090.empty_display_type = 'ARROWS'
ob_cube_090.color = (0.0, 0.0, 0.0, 1.0)
ob_cube_090.lineart.crease_threshold = 0.0
ob_cube_089.location = (-3.894, -8.169, 2.798)
ob_cube_089.scale = (2.348, 2.348, 2.348)
ob_cube_089.lock_rotations_4d = False
ob_cube_089.empty_display_type = 'ARROWS'
ob_cube_089.color = (0.0, 0.0, 0.0, 1.0)
ob_cube_089.lineart.crease_threshold = 0.0
ob_cube_088.location = (-1.486, -8.169, 4.266)
ob_cube_088.scale = (2.348, 2.348, 2.348)
ob_cube_088.lock_rotations_4d = False
ob_cube_088.empty_display_type = 'ARROWS'
ob_cube_088.color = (0.0, 0.0, 0.0, 1.0)
ob_cube_088.lineart.crease_threshold = 0.0
ob_cube_087.location = (-3.894, -8.169, 5.706)
ob_cube_087.scale = (2.348, 2.348, 2.348)
ob_cube_087.lock_rotations_4d = False
ob_cube_087.empty_display_type = 'ARROWS'
ob_cube_087.color = (0.0, 0.0, 0.0, 1.0)
ob_cube_087.lineart.crease_threshold = 0.0
ob_cube_086.location = (-1.486, -8.169, 10.07)
ob_cube_086.scale = (2.348, 2.348, 2.348)
ob_cube_086.lock_rotations_4d = False
ob_cube_086.empty_display_type = 'ARROWS'
ob_cube_086.color = (0.0, 0.0, 0.0, 1.0)
ob_cube_086.lineart.crease_threshold = 0.0
ob_cube_085.location = (-3.894, -8.169, 8.627)
ob_cube_085.scale = (2.348, 2.348, 2.348)
ob_cube_085.lock_rotations_4d = False
ob_cube_085.empty_display_type = 'ARROWS'
ob_cube_085.color = (0.0, 0.0, 0.0, 1.0)
ob_cube_085.lineart.crease_threshold = 0.0
ob_cube_084.location = (-1.486, -8.169, 7.16)
ob_cube_084.scale = (2.348, 2.348, 2.348)
ob_cube_084.lock_rotations_4d = False
ob_cube_084.empty_display_type = 'ARROWS'
ob_cube_084.color = (0.0, 0.0, 0.0, 1.0)
ob_cube_084.lineart.crease_threshold = 0.0
ob_cube_083.location = (-3.894, -8.169, 11.52)
ob_cube_083.scale = (2.348, 2.348, 2.348)
ob_cube_083.lock_rotations_4d = False
ob_cube_083.empty_display_type = 'ARROWS'
ob_cube_083.color = (0.0, 0.0, 0.0, 1.0)
ob_cube_083.lineart.crease_threshold = 0.0
ob_cube_082.location = (-1.486, -8.169, 12.99)
ob_cube_082.scale = (2.348, 2.348, 2.348)
ob_cube_082.lock_rotations_4d = False
ob_cube_082.empty_display_type = 'ARROWS'
ob_cube_082.color = (0.0, 0.0, 0.0, 1.0)
ob_cube_082.lineart.crease_threshold = 0.0
ob_cube_081.location = (-3.894, -8.169, 14.43)
ob_cube_081.scale = (2.348, 2.348, 2.348)
ob_cube_081.lock_rotations_4d = False
ob_cube_081.empty_display_type = 'ARROWS'
ob_cube_081.color = (0.0, 0.0, 0.0, 1.0)
ob_cube_081.lineart.crease_threshold = 0.0
ob_cube_080.location = (-6.276, -8.169, 12.99)
ob_cube_080.scale = (2.348, 2.348, 2.348)
ob_cube_080.lock_rotations_4d = False
ob_cube_080.empty_display_type = 'ARROWS'
ob_cube_080.color = (0.0, 0.0, 0.0, 1.0)
ob_cube_080.lineart.crease_threshold = 0.0
ob_cube_079.location = (-6.276, -8.169, 7.16)
ob_cube_079.scale = (2.348, 2.348, 2.348)
ob_cube_079.lock_rotations_4d = False
ob_cube_079.empty_display_type = 'ARROWS'
ob_cube_079.color = (0.0, 0.0, 0.0, 1.0)
ob_cube_079.lineart.crease_threshold = 0.0
ob_cube_078.location = (-6.276, -8.169, 10.07)
ob_cube_078.scale = (2.348, 2.348, 2.348)
ob_cube_078.lock_rotations_4d = False
ob_cube_078.empty_display_type = 'ARROWS'
ob_cube_078.color = (0.0, 0.0, 0.0, 1.0)
ob_cube_078.lineart.crease_threshold = 0.0
ob_cube_077.location = (-6.276, -8.169, 4.266)
ob_cube_077.scale = (2.348, 2.348, 2.348)
ob_cube_077.lock_rotations_4d = False
ob_cube_077.empty_display_type = 'ARROWS'
ob_cube_077.color = (0.0, 0.0, 0.0, 1.0)
ob_cube_077.lineart.crease_threshold = 0.0
ob_cube_076.location = (-8.643, -8.169, 14.43)
ob_cube_076.scale = (2.348, 2.348, 2.348)
ob_cube_076.lock_rotations_4d = False
ob_cube_076.empty_display_type = 'ARROWS'
ob_cube_076.color = (0.0, 0.0, 0.0, 1.0)
ob_cube_076.lineart.crease_threshold = 0.0
ob_cube_075.location = (-8.643, -8.169, 11.52)
ob_cube_075.scale = (2.348, 2.348, 2.348)
ob_cube_075.lock_rotations_4d = False
ob_cube_075.empty_display_type = 'ARROWS'
ob_cube_075.color = (0.0, 0.0, 0.0, 1.0)
ob_cube_075.lineart.crease_threshold = 0.0
ob_cube_074.location = (-8.643, -8.169, 8.627)
ob_cube_074.scale = (2.348, 2.348, 2.348)
ob_cube_074.lock_rotations_4d = False
ob_cube_074.empty_display_type = 'ARROWS'
ob_cube_074.color = (0.0, 0.0, 0.0, 1.0)
ob_cube_074.lineart.crease_threshold = 0.0
ob_cube_073.location = (-8.643, -8.169, 5.706)
ob_cube_073.scale = (2.348, 2.348, 2.348)
ob_cube_073.lock_rotations_4d = False
ob_cube_073.empty_display_type = 'ARROWS'
ob_cube_073.color = (0.0, 0.0, 0.0, 1.0)
ob_cube_073.lineart.crease_threshold = 0.0
ob_cube_072.location = (-8.643, -8.169, 2.798)
ob_cube_072.scale = (2.348, 2.348, 2.348)
ob_cube_072.lock_rotations_4d = False
ob_cube_072.empty_display_type = 'ARROWS'
ob_cube_072.color = (0.0, 0.0, 0.0, 1.0)
ob_cube_072.lineart.crease_threshold = 0.0
ob_cube_071.location = (-18.17, -8.169, 2.798)
ob_cube_071.scale = (2.348, 2.348, 2.348)
ob_cube_071.lock_rotations_4d = False
ob_cube_071.empty_display_type = 'ARROWS'
ob_cube_071.color = (0.0, 0.0, 0.0, 1.0)
ob_cube_071.lineart.crease_threshold = 0.0
ob_cube_070.location = (-18.17, -8.169, 5.706)
ob_cube_070.scale = (2.348, 2.348, 2.348)
ob_cube_070.lock_rotations_4d = False
ob_cube_070.empty_display_type = 'ARROWS'
ob_cube_070.color = (0.0, 0.0, 0.0, 1.0)
ob_cube_070.lineart.crease_threshold = 0.0
ob_cube_069.location = (-18.17, -8.169, 8.627)
ob_cube_069.scale = (2.348, 2.348, 2.348)
ob_cube_069.lock_rotations_4d = False
ob_cube_069.empty_display_type = 'ARROWS'
ob_cube_069.color = (0.0, 0.0, 0.0, 1.0)
ob_cube_069.lineart.crease_threshold = 0.0
ob_cube_068.location = (-18.17, -8.169, 11.52)
ob_cube_068.scale = (2.348, 2.348, 2.348)
ob_cube_068.lock_rotations_4d = False
ob_cube_068.empty_display_type = 'ARROWS'
ob_cube_068.color = (0.0, 0.0, 0.0, 1.0)
ob_cube_068.lineart.crease_threshold = 0.0
ob_cube_067.location = (-18.17, -8.169, 14.43)
ob_cube_067.scale = (2.348, 2.348, 2.348)
ob_cube_067.lock_rotations_4d = False
ob_cube_067.empty_display_type = 'ARROWS'
ob_cube_067.color = (0.0, 0.0, 0.0, 1.0)
ob_cube_067.lineart.crease_threshold = 0.0
ob_cube_066.location = (-15.8, -8.169, 4.266)
ob_cube_066.scale = (2.348, 2.348, 2.348)
ob_cube_066.lock_rotations_4d = False
ob_cube_066.empty_display_type = 'ARROWS'
ob_cube_066.color = (0.0, 0.0, 0.0, 1.0)
ob_cube_066.lineart.crease_threshold = 0.0
ob_cube_065.location = (-15.8, -8.169, 10.07)
ob_cube_065.scale = (2.348, 2.348, 2.348)
ob_cube_065.lock_rotations_4d = False
ob_cube_065.empty_display_type = 'ARROWS'
ob_cube_065.color = (0.0, 0.0, 0.0, 1.0)
ob_cube_065.lineart.crease_threshold = 0.0
ob_cube_064.location = (-15.8, -8.169, 7.16)
ob_cube_064.scale = (2.348, 2.348, 2.348)
ob_cube_064.lock_rotations_4d = False
ob_cube_064.empty_display_type = 'ARROWS'
ob_cube_064.color = (0.0, 0.0, 0.0, 1.0)
ob_cube_064.lineart.crease_threshold = 0.0
ob_cube_063.location = (-15.8, -8.169, 12.99)
ob_cube_063.scale = (2.348, 2.348, 2.348)
ob_cube_063.lock_rotations_4d = False
ob_cube_063.empty_display_type = 'ARROWS'
ob_cube_063.color = (0.0, 0.0, 0.0, 1.0)
ob_cube_063.lineart.crease_threshold = 0.0
ob_cube_062.location = (-13.42, -8.169, 14.43)
ob_cube_062.scale = (2.348, 2.348, 2.348)
ob_cube_062.lock_rotations_4d = False
ob_cube_062.empty_display_type = 'ARROWS'
ob_cube_062.color = (0.0, 0.0, 0.0, 1.0)
ob_cube_062.lineart.crease_threshold = 0.0
ob_cube_061.location = (-11.01, -8.169, 12.99)
ob_cube_061.scale = (2.348, 2.348, 2.348)
ob_cube_061.lock_rotations_4d = False
ob_cube_061.empty_display_type = 'ARROWS'
ob_cube_061.color = (0.0, 0.0, 0.0, 1.0)
ob_cube_061.lineart.crease_threshold = 0.0
ob_cube_060.location = (-13.42, -8.169, 11.52)
ob_cube_060.scale = (2.348, 2.348, 2.348)
ob_cube_060.lock_rotations_4d = False
ob_cube_060.empty_display_type = 'ARROWS'
ob_cube_060.color = (0.0, 0.0, 0.0, 1.0)
ob_cube_060.lineart.crease_threshold = 0.0
ob_cube_059.location = (-11.01, -8.169, 7.16)
ob_cube_059.scale = (2.348, 2.348, 2.348)
ob_cube_059.lock_rotations_4d = False
ob_cube_059.empty_display_type = 'ARROWS'
ob_cube_059.color = (0.0, 0.0, 0.0, 1.0)
ob_cube_059.lineart.crease_threshold = 0.0
ob_cube_058.location = (-13.42, -8.169, 8.627)
ob_cube_058.scale = (2.348, 2.348, 2.348)
ob_cube_058.lock_rotations_4d = False
ob_cube_058.empty_display_type = 'ARROWS'
ob_cube_058.color = (0.0, 0.0, 0.0, 1.0)
ob_cube_058.lineart.crease_threshold = 0.0
ob_cube_057.location = (-11.01, -8.169, 10.07)
ob_cube_057.scale = (2.348, 2.348, 2.348)
ob_cube_057.lock_rotations_4d = False
ob_cube_057.empty_display_type = 'ARROWS'
ob_cube_057.color = (0.0, 0.0, 0.0, 1.0)
ob_cube_057.lineart.crease_threshold = 0.0
ob_cube_056.location = (-13.42, -8.169, 5.706)
ob_cube_056.scale = (2.348, 2.348, 2.348)
ob_cube_056.lock_rotations_4d = False
ob_cube_056.empty_display_type = 'ARROWS'
ob_cube_056.color = (0.0, 0.0, 0.0, 1.0)
ob_cube_056.lineart.crease_threshold = 0.0
ob_cube_055.location = (-11.01, -8.169, 4.266)
ob_cube_055.scale = (2.348, 2.348, 2.348)
ob_cube_055.lock_rotations_4d = False
ob_cube_055.empty_display_type = 'ARROWS'
ob_cube_055.color = (0.0, 0.0, 0.0, 1.0)
ob_cube_055.lineart.crease_threshold = 0.0
ob_cube_054.location = (-13.42, -8.169, 2.798)
ob_cube_054.scale = (2.348, 2.348, 2.348)
ob_cube_054.lock_rotations_4d = False
ob_cube_054.empty_display_type = 'ARROWS'
ob_cube_054.color = (0.0, 0.0, 0.0, 1.0)
ob_cube_054.lineart.crease_threshold = 0.0
ob_cube_053.location = (-19.35, -8.169, 4.255)
ob_cube_053.scale = (2.348, 2.348, 2.348)
ob_cube_053.lock_rotations_4d = False
ob_cube_053.empty_display_type = 'ARROWS'
ob_cube_053.color = (0.0, 0.0, 0.0, 1.0)
ob_cube_053.lineart.crease_threshold = 0.0
ob_cube_052.location = (-19.35, -8.169, 7.139)
ob_cube_052.scale = (2.348, 2.348, 2.348)
ob_cube_052.lock_rotations_4d = False
ob_cube_052.empty_display_type = 'ARROWS'
ob_cube_052.color = (0.0, 0.0, 0.0, 1.0)
ob_cube_052.lineart.crease_threshold = 0.0
ob_cube_051.location = (-19.35, -8.169, 10.04)
ob_cube_051.scale = (2.348, 2.348, 2.348)
ob_cube_051.lock_rotations_4d = False
ob_cube_051.empty_display_type = 'ARROWS'
ob_cube_051.color = (0.0, 0.0, 0.0, 1.0)
ob_cube_051.lineart.crease_threshold = 0.0
ob_cube_050.location = (-19.35, -8.169, 12.97)
ob_cube_050.scale = (2.348, 2.348, 2.348)
ob_cube_050.lock_rotations_4d = False
ob_cube_050.empty_display_type = 'ARROWS'
ob_cube_050.color = (0.0, 0.0, 0.0, 1.0)
ob_cube_050.lineart.crease_threshold = 0.0
ob_cube_049.location = (-0.3296, -8.169, 11.52)
ob_cube_049.scale = (2.348, 2.348, 2.348)
ob_cube_049.lock_rotations_4d = False
ob_cube_049.empty_display_type = 'ARROWS'
ob_cube_049.color = (0.0, 0.0, 0.0, 1.0)
ob_cube_049.lineart.crease_threshold = 0.0
ob_cube_048.location = (-0.3296, -8.169, 8.592)
ob_cube_048.scale = (2.348, 2.348, 2.348)
ob_cube_048.lock_rotations_4d = False
ob_cube_048.empty_display_type = 'ARROWS'
ob_cube_048.color = (0.0, 0.0, 0.0, 1.0)
ob_cube_048.lineart.crease_threshold = 0.0
ob_cube_047.location = (-0.3296, -8.169, 5.686)
ob_cube_047.scale = (2.348, 2.348, 2.348)
ob_cube_047.lock_rotations_4d = False
ob_cube_047.empty_display_type = 'ARROWS'
ob_cube_047.color = (0.0, 0.0, 0.0, 1.0)
ob_cube_047.lineart.crease_threshold = 0.0
ob_cube_046.location = (-0.3296, -8.169, 2.802)
ob_cube_046.scale = (2.348, 2.348, 2.348)
ob_cube_046.lock_rotations_4d = False
ob_cube_046.empty_display_type = 'ARROWS'
ob_cube_046.color = (0.0, 0.0, 0.0, 1.0)
ob_cube_046.lineart.crease_threshold = 0.0
ob_cube_045.location = (-0.3057, -8.169, 14.44)
ob_cube_045.scale = (2.348, 2.348, 2.348)
ob_cube_045.lock_rotations_4d = False
ob_cube_045.empty_display_type = 'ARROWS'
ob_cube_045.color = (0.0, 0.0, 0.0, 1.0)
ob_cube_045.lineart.crease_threshold = 0.0
ob_cube_044.location = (-0.3057, 11.08, 14.44)
ob_cube_044.scale = (2.348, 2.348, 2.348)
ob_cube_044.lock_rotations_4d = False
ob_cube_044.empty_display_type = 'ARROWS'
ob_cube_044.color = (0.0, 0.0, 0.0, 1.0)
ob_cube_044.lineart.crease_threshold = 0.0
ob_cube_043.location = (-0.3296, 11.08, 2.802)
ob_cube_043.scale = (2.348, 2.348, 2.348)
ob_cube_043.lock_rotations_4d = False
ob_cube_043.empty_display_type = 'ARROWS'
ob_cube_043.color = (0.0, 0.0, 0.0, 1.0)
ob_cube_043.lineart.crease_threshold = 0.0
ob_cube_042.location = (-0.3296, 11.08, 5.686)
ob_cube_042.scale = (2.348, 2.348, 2.348)
ob_cube_042.lock_rotations_4d = False
ob_cube_042.empty_display_type = 'ARROWS'
ob_cube_042.color = (0.0, 0.0, 0.0, 1.0)
ob_cube_042.lineart.crease_threshold = 0.0
ob_cube_041.location = (-0.3296, 11.08, 8.592)
ob_cube_041.scale = (2.348, 2.348, 2.348)
ob_cube_041.lock_rotations_4d = False
ob_cube_041.empty_display_type = 'ARROWS'
ob_cube_041.color = (0.0, 0.0, 0.0, 1.0)
ob_cube_041.lineart.crease_threshold = 0.0
ob_cube_040.location = (-0.3296, 11.08, 11.52)
ob_cube_040.scale = (2.348, 2.348, 2.348)
ob_cube_040.lock_rotations_4d = False
ob_cube_040.empty_display_type = 'ARROWS'
ob_cube_040.color = (0.0, 0.0, 0.0, 1.0)
ob_cube_040.lineart.crease_threshold = 0.0
ob_cube_039.location = (-19.35, 11.08, 12.97)
ob_cube_039.scale = (2.348, 2.348, 2.348)
ob_cube_039.lock_rotations_4d = False
ob_cube_039.empty_display_type = 'ARROWS'
ob_cube_039.color = (0.0, 0.0, 0.0, 1.0)
ob_cube_039.lineart.crease_threshold = 0.0
ob_cube_038.location = (-19.35, 11.08, 10.04)
ob_cube_038.scale = (2.348, 2.348, 2.348)
ob_cube_038.lock_rotations_4d = False
ob_cube_038.empty_display_type = 'ARROWS'
ob_cube_038.color = (0.0, 0.0, 0.0, 1.0)
ob_cube_038.lineart.crease_threshold = 0.0
ob_cube_037.location = (-19.35, 11.08, 7.139)
ob_cube_037.scale = (2.348, 2.348, 2.348)
ob_cube_037.lock_rotations_4d = False
ob_cube_037.empty_display_type = 'ARROWS'
ob_cube_037.color = (0.0, 0.0, 0.0, 1.0)
ob_cube_037.lineart.crease_threshold = 0.0
ob_cube_036.location = (-19.35, 11.08, 4.255)
ob_cube_036.scale = (2.348, 2.348, 2.348)
ob_cube_036.lock_rotations_4d = False
ob_cube_036.empty_display_type = 'ARROWS'
ob_cube_036.color = (0.0, 0.0, 0.0, 1.0)
ob_cube_036.lineart.crease_threshold = 0.0
ob_cube_035.location = (-13.42, 11.08, 2.798)
ob_cube_035.scale = (2.348, 2.348, 2.348)
ob_cube_035.lock_rotations_4d = False
ob_cube_035.empty_display_type = 'ARROWS'
ob_cube_035.color = (0.0, 0.0, 0.0, 1.0)
ob_cube_035.lineart.crease_threshold = 0.0
ob_cube_034.location = (-11.01, 11.08, 4.266)
ob_cube_034.scale = (2.348, 2.348, 2.348)
ob_cube_034.lock_rotations_4d = False
ob_cube_034.empty_display_type = 'ARROWS'
ob_cube_034.color = (0.0, 0.0, 0.0, 1.0)
ob_cube_034.lineart.crease_threshold = 0.0
ob_cube_033.location = (-13.42, 11.08, 5.706)
ob_cube_033.scale = (2.348, 2.348, 2.348)
ob_cube_033.lock_rotations_4d = False
ob_cube_033.empty_display_type = 'ARROWS'
ob_cube_033.color = (0.0, 0.0, 0.0, 1.0)
ob_cube_033.lineart.crease_threshold = 0.0
ob_cube_032.location = (-11.01, 11.08, 10.07)
ob_cube_032.scale = (2.348, 2.348, 2.348)
ob_cube_032.lock_rotations_4d = False
ob_cube_032.empty_display_type = 'ARROWS'
ob_cube_032.color = (0.0, 0.0, 0.0, 1.0)
ob_cube_032.lineart.crease_threshold = 0.0
ob_cube_031.location = (-13.42, 11.08, 8.627)
ob_cube_031.scale = (2.348, 2.348, 2.348)
ob_cube_031.lock_rotations_4d = False
ob_cube_031.empty_display_type = 'ARROWS'
ob_cube_031.color = (0.0, 0.0, 0.0, 1.0)
ob_cube_031.lineart.crease_threshold = 0.0
ob_cube_030.location = (-11.01, 11.08, 7.16)
ob_cube_030.scale = (2.348, 2.348, 2.348)
ob_cube_030.lock_rotations_4d = False
ob_cube_030.empty_display_type = 'ARROWS'
ob_cube_030.color = (0.0, 0.0, 0.0, 1.0)
ob_cube_030.lineart.crease_threshold = 0.0
ob_cube_029.location = (-13.42, 11.08, 11.52)
ob_cube_029.scale = (2.348, 2.348, 2.348)
ob_cube_029.lock_rotations_4d = False
ob_cube_029.empty_display_type = 'ARROWS'
ob_cube_029.color = (0.0, 0.0, 0.0, 1.0)
ob_cube_029.lineart.crease_threshold = 0.0
ob_cube_028.location = (-11.01, 11.08, 12.99)
ob_cube_028.scale = (2.348, 2.348, 2.348)
ob_cube_028.lock_rotations_4d = False
ob_cube_028.empty_display_type = 'ARROWS'
ob_cube_028.color = (0.0, 0.0, 0.0, 1.0)
ob_cube_028.lineart.crease_threshold = 0.0
ob_cube_027.location = (-13.42, 11.08, 14.43)
ob_cube_027.scale = (2.348, 2.348, 2.348)
ob_cube_027.lock_rotations_4d = False
ob_cube_027.empty_display_type = 'ARROWS'
ob_cube_027.color = (0.0, 0.0, 0.0, 1.0)
ob_cube_027.lineart.crease_threshold = 0.0
ob_cube_026.location = (-15.8, 11.08, 12.99)
ob_cube_026.scale = (2.348, 2.348, 2.348)
ob_cube_026.lock_rotations_4d = False
ob_cube_026.empty_display_type = 'ARROWS'
ob_cube_026.color = (0.0, 0.0, 0.0, 1.0)
ob_cube_026.lineart.crease_threshold = 0.0
ob_cube_025.location = (-15.8, 11.08, 7.16)
ob_cube_025.scale = (2.348, 2.348, 2.348)
ob_cube_025.lock_rotations_4d = False
ob_cube_025.empty_display_type = 'ARROWS'
ob_cube_025.color = (0.0, 0.0, 0.0, 1.0)
ob_cube_025.lineart.crease_threshold = 0.0
ob_cube_024.location = (-15.8, 11.08, 10.07)
ob_cube_024.scale = (2.348, 2.348, 2.348)
ob_cube_024.lock_rotations_4d = False
ob_cube_024.empty_display_type = 'ARROWS'
ob_cube_024.color = (0.0, 0.0, 0.0, 1.0)
ob_cube_024.lineart.crease_threshold = 0.0
ob_cube_023.location = (-15.8, 11.08, 4.266)
ob_cube_023.scale = (2.348, 2.348, 2.348)
ob_cube_023.lock_rotations_4d = False
ob_cube_023.empty_display_type = 'ARROWS'
ob_cube_023.color = (0.0, 0.0, 0.0, 1.0)
ob_cube_023.lineart.crease_threshold = 0.0
ob_cube_022.location = (-18.17, 11.08, 14.43)
ob_cube_022.scale = (2.348, 2.348, 2.348)
ob_cube_022.lock_rotations_4d = False
ob_cube_022.empty_display_type = 'ARROWS'
ob_cube_022.color = (0.0, 0.0, 0.0, 1.0)
ob_cube_022.lineart.crease_threshold = 0.0
ob_cube_021.location = (-18.17, 11.08, 11.52)
ob_cube_021.scale = (2.348, 2.348, 2.348)
ob_cube_021.lock_rotations_4d = False
ob_cube_021.empty_display_type = 'ARROWS'
ob_cube_021.color = (0.0, 0.0, 0.0, 1.0)
ob_cube_021.lineart.crease_threshold = 0.0
ob_cube_020.location = (-18.17, 11.08, 8.627)
ob_cube_020.scale = (2.348, 2.348, 2.348)
ob_cube_020.lock_rotations_4d = False
ob_cube_020.empty_display_type = 'ARROWS'
ob_cube_020.color = (0.0, 0.0, 0.0, 1.0)
ob_cube_020.lineart.crease_threshold = 0.0
ob_cube_019.location = (-18.17, 11.08, 5.706)
ob_cube_019.scale = (2.348, 2.348, 2.348)
ob_cube_019.lock_rotations_4d = False
ob_cube_019.empty_display_type = 'ARROWS'
ob_cube_019.color = (0.0, 0.0, 0.0, 1.0)
ob_cube_019.lineart.crease_threshold = 0.0
ob_cube_018.location = (-18.17, 11.08, 2.798)
ob_cube_018.scale = (2.348, 2.348, 2.348)
ob_cube_018.lock_rotations_4d = False
ob_cube_018.empty_display_type = 'ARROWS'
ob_cube_018.color = (0.0, 0.0, 0.0, 1.0)
ob_cube_018.lineart.crease_threshold = 0.0
ob_cube_017.location = (-8.643, 11.08, 2.798)
ob_cube_017.scale = (2.348, 2.348, 2.348)
ob_cube_017.lock_rotations_4d = False
ob_cube_017.empty_display_type = 'ARROWS'
ob_cube_017.color = (0.0, 0.0, 0.0, 1.0)
ob_cube_017.lineart.crease_threshold = 0.0
ob_cube_016.location = (-8.643, 11.08, 5.706)
ob_cube_016.scale = (2.348, 2.348, 2.348)
ob_cube_016.lock_rotations_4d = False
ob_cube_016.empty_display_type = 'ARROWS'
ob_cube_016.color = (0.0, 0.0, 0.0, 1.0)
ob_cube_016.lineart.crease_threshold = 0.0
ob_cube_015.location = (-8.643, 11.08, 8.627)
ob_cube_015.scale = (2.348, 2.348, 2.348)
ob_cube_015.lock_rotations_4d = False
ob_cube_015.empty_display_type = 'ARROWS'
ob_cube_015.color = (0.0, 0.0, 0.0, 1.0)
ob_cube_015.lineart.crease_threshold = 0.0
ob_cube_014.location = (-8.643, 11.08, 11.52)
ob_cube_014.scale = (2.348, 2.348, 2.348)
ob_cube_014.lock_rotations_4d = False
ob_cube_014.empty_display_type = 'ARROWS'
ob_cube_014.color = (0.0, 0.0, 0.0, 1.0)
ob_cube_014.lineart.crease_threshold = 0.0
ob_cube_013.location = (-8.643, 11.08, 14.43)
ob_cube_013.scale = (2.348, 2.348, 2.348)
ob_cube_013.lock_rotations_4d = False
ob_cube_013.empty_display_type = 'ARROWS'
ob_cube_013.color = (0.0, 0.0, 0.0, 1.0)
ob_cube_013.lineart.crease_threshold = 0.0
ob_cube_012.location = (-6.276, 11.08, 4.266)
ob_cube_012.scale = (2.348, 2.348, 2.348)
ob_cube_012.lock_rotations_4d = False
ob_cube_012.empty_display_type = 'ARROWS'
ob_cube_012.color = (0.0, 0.0, 0.0, 1.0)
ob_cube_012.lineart.crease_threshold = 0.0
ob_cube_011.location = (-6.276, 11.08, 10.07)
ob_cube_011.scale = (2.348, 2.348, 2.348)
ob_cube_011.lock_rotations_4d = False
ob_cube_011.empty_display_type = 'ARROWS'
ob_cube_011.color = (0.0, 0.0, 0.0, 1.0)
ob_cube_011.lineart.crease_threshold = 0.0
ob_cube_010.location = (-6.276, 11.08, 7.16)
ob_cube_010.scale = (2.348, 2.348, 2.348)
ob_cube_010.lock_rotations_4d = False
ob_cube_010.empty_display_type = 'ARROWS'
ob_cube_010.color = (0.0, 0.0, 0.0, 1.0)
ob_cube_010.lineart.crease_threshold = 0.0
ob_cube_009.location = (-6.276, 11.08, 12.99)
ob_cube_009.scale = (2.348, 2.348, 2.348)
ob_cube_009.lock_rotations_4d = False
ob_cube_009.empty_display_type = 'ARROWS'
ob_cube_009.color = (0.0, 0.0, 0.0, 1.0)
ob_cube_009.lineart.crease_threshold = 0.0
ob_cube_008.location = (-3.894, 11.08, 14.43)
ob_cube_008.scale = (2.348, 2.348, 2.348)
ob_cube_008.lock_rotations_4d = False
ob_cube_008.empty_display_type = 'ARROWS'
ob_cube_008.color = (0.0, 0.0, 0.0, 1.0)
ob_cube_008.lineart.crease_threshold = 0.0
ob_cube_007.location = (-1.486, 11.08, 12.99)
ob_cube_007.scale = (2.348, 2.348, 2.348)
ob_cube_007.lock_rotations_4d = False
ob_cube_007.empty_display_type = 'ARROWS'
ob_cube_007.color = (0.0, 0.0, 0.0, 1.0)
ob_cube_007.lineart.crease_threshold = 0.0
ob_cube_006.location = (-3.894, 11.08, 11.52)
ob_cube_006.scale = (2.348, 2.348, 2.348)
ob_cube_006.lock_rotations_4d = False
ob_cube_006.empty_display_type = 'ARROWS'
ob_cube_006.color = (0.0, 0.0, 0.0, 1.0)
ob_cube_006.lineart.crease_threshold = 0.0
ob_cube_005.location = (-1.486, 11.08, 7.16)
ob_cube_005.scale = (2.348, 2.348, 2.348)
ob_cube_005.lock_rotations_4d = False
ob_cube_005.empty_display_type = 'ARROWS'
ob_cube_005.color = (0.0, 0.0, 0.0, 1.0)
ob_cube_005.lineart.crease_threshold = 0.0
ob_cube_004.location = (-3.894, 11.08, 8.627)
ob_cube_004.scale = (2.348, 2.348, 2.348)
ob_cube_004.lock_rotations_4d = False
ob_cube_004.empty_display_type = 'ARROWS'
ob_cube_004.color = (0.0, 0.0, 0.0, 1.0)
ob_cube_004.lineart.crease_threshold = 0.0
ob_cube_003.location = (-1.486, 11.08, 10.07)
ob_cube_003.scale = (2.348, 2.348, 2.348)
ob_cube_003.lock_rotations_4d = False
ob_cube_003.empty_display_type = 'ARROWS'
ob_cube_003.color = (0.0, 0.0, 0.0, 1.0)
ob_cube_003.lineart.crease_threshold = 0.0
ob_cube_002.location = (-3.894, 11.08, 5.706)
ob_cube_002.scale = (2.348, 2.348, 2.348)
ob_cube_002.lock_rotations_4d = False
ob_cube_002.empty_display_type = 'ARROWS'
ob_cube_002.color = (0.0, 0.0, 0.0, 1.0)
ob_cube_002.lineart.crease_threshold = 0.0
ob_cube_001.location = (-1.486, 11.08, 4.266)
ob_cube_001.scale = (2.348, 2.348, 2.348)
ob_cube_001.lock_rotations_4d = False
ob_cube_001.empty_display_type = 'ARROWS'
ob_cube_001.color = (0.0, 0.0, 0.0, 1.0)
ob_cube_001.lineart.crease_threshold = 0.0
ob_cube.location = (-3.894, 11.08, 2.798)
ob_cube.scale = (2.348, 2.348, 2.348)
ob_cube.lock_rotations_4d = False
ob_cube.empty_display_type = 'ARROWS'
ob_cube.color = (0.0, 0.0, 0.0, 1.0)
ob_cube.lineart.crease_threshold = 0.0
ob_plane.location = (-3.894, 1.854, 1.202)
ob_plane.scale = (2.348, 2.348, 2.348)
ob_plane.lock_rotations_4d = False
ob_plane.empty_display_type = 'ARROWS'
ob_plane.color = (0.0, 0.0, 0.0, 1.0)
ob_plane.lineart.crease_threshold = 0.0
ob_lamp.location = (12.15, 4.215, 39.16)
ob_lamp.rotation_euler = (0.6503, 0.05522, 1.866)
ob_lamp.scale = (2.348, 2.348, 2.348)
ob_lamp.lock_rotations_4d = False
ob_lamp.empty_display_type = 'ARROWS'
ob_lamp.color = (0.0, 0.0, 0.0, 0.0)
ob_lamp.lineart.crease_threshold = 0.0

# ---- collection membership
col_collection_1.objects.link(ob_empty)
col_collection_1.objects.link(ob_camera)
col_collection_1.objects.link(ob_cube_214)
col_collection_1.objects.link(ob_cube_213)
col_collection_1.objects.link(ob_cube_212)
col_collection_1.objects.link(ob_cube_211)
col_collection_1.objects.link(ob_cube_210)
col_collection_1.objects.link(ob_cube_209)
col_collection_1.objects.link(ob_cube_208)
col_collection_1.objects.link(ob_cube_207)
col_collection_1.objects.link(ob_cube_206)
col_collection_1.objects.link(ob_cube_205)
col_collection_1.objects.link(ob_cube_204)
col_collection_1.objects.link(ob_cube_203)
col_collection_1.objects.link(ob_cube_202)
col_collection_1.objects.link(ob_cube_201)
col_collection_1.objects.link(ob_cube_200)
col_collection_1.objects.link(ob_cube_199)
col_collection_1.objects.link(ob_cube_198)
col_collection_1.objects.link(ob_cube_197)
col_collection_1.objects.link(ob_cube_196)
col_collection_1.objects.link(ob_cube_195)
col_collection_1.objects.link(ob_cube_194)
col_collection_1.objects.link(ob_cube_193)
col_collection_1.objects.link(ob_cube_192)
col_collection_1.objects.link(ob_cube_191)
col_collection_1.objects.link(ob_cube_190)
col_collection_1.objects.link(ob_cube_189)
col_collection_1.objects.link(ob_cube_188)
col_collection_1.objects.link(ob_cube_187)
col_collection_1.objects.link(ob_cube_186)
col_collection_1.objects.link(ob_cube_185)
col_collection_1.objects.link(ob_cube_184)
col_collection_1.objects.link(ob_cube_183)
col_collection_1.objects.link(ob_cube_181)
col_collection_1.objects.link(ob_cube_180)
col_collection_1.objects.link(ob_cube_179)
col_collection_1.objects.link(ob_cube_178)
col_collection_1.objects.link(ob_cube_177)
col_collection_1.objects.link(ob_cube_176)
col_collection_1.objects.link(ob_cube_175)
col_collection_1.objects.link(ob_cube_174)
col_collection_1.objects.link(ob_cube_173)
col_collection_1.objects.link(ob_cube_172)
col_collection_1.objects.link(ob_cube_171)
col_collection_1.objects.link(ob_cube_170)
col_collection_1.objects.link(ob_cube_169)
col_collection_1.objects.link(ob_cube_168)
col_collection_1.objects.link(ob_cube_167)
col_collection_1.objects.link(ob_cube_166)
col_collection_1.objects.link(ob_cube_165)
col_collection_1.objects.link(ob_cube_164)
col_collection_1.objects.link(ob_cube_163)
col_collection_1.objects.link(ob_cube_162)
col_collection_1.objects.link(ob_cube_161)
col_collection_1.objects.link(ob_cube_160)
col_collection_1.objects.link(ob_cube_159)
col_collection_1.objects.link(ob_cube_158)
col_collection_1.objects.link(ob_cube_157)
col_collection_1.objects.link(ob_cube_156)
col_collection_1.objects.link(ob_cube_155)
col_collection_1.objects.link(ob_cube_154)
col_collection_1.objects.link(ob_cube_153)
col_collection_1.objects.link(ob_cube_152)
col_collection_1.objects.link(ob_cube_151)
col_collection_1.objects.link(ob_cube_150)
col_collection_1.objects.link(ob_cube_149)
col_collection_1.objects.link(ob_cube_148)
col_collection_1.objects.link(ob_cube_147)
col_collection_1.objects.link(ob_cube_146)
col_collection_1.objects.link(ob_cube_145)
col_collection_1.objects.link(ob_cube_144)
col_collection_1.objects.link(ob_cube_143)
col_collection_1.objects.link(ob_cube_142)
col_collection_1.objects.link(ob_cube_141)
col_collection_1.objects.link(ob_cube_140)
col_collection_1.objects.link(ob_cube_139)
col_collection_1.objects.link(ob_cube_138)
col_collection_1.objects.link(ob_cube_137)
col_collection_1.objects.link(ob_cube_136)
col_collection_1.objects.link(ob_cube_135)
col_collection_1.objects.link(ob_cube_134)
col_collection_1.objects.link(ob_cube_133)
col_collection_1.objects.link(ob_cube_132)
col_collection_1.objects.link(ob_cube_131)
col_collection_1.objects.link(ob_cube_130)
col_collection_1.objects.link(ob_cube_129)
col_collection_1.objects.link(ob_cube_128)
col_collection_1.objects.link(ob_cube_127)
col_collection_1.objects.link(ob_cube_126)
col_collection_1.objects.link(ob_cube_125)
col_collection_1.objects.link(ob_cube_124)
col_collection_1.objects.link(ob_cube_123)
col_collection_1.objects.link(ob_cube_122)
col_collection_1.objects.link(ob_cube_121)
col_collection_1.objects.link(ob_cube_120)
col_collection_1.objects.link(ob_cube_119)
col_collection_1.objects.link(ob_cube_118)
col_collection_1.objects.link(ob_cube_117)
col_collection_1.objects.link(ob_cube_116)
col_collection_1.objects.link(ob_cube_115)
col_collection_1.objects.link(ob_cube_114)
col_collection_1.objects.link(ob_cube_113)
col_collection_1.objects.link(ob_cube_112)
col_collection_1.objects.link(ob_cube_111)
col_collection_1.objects.link(ob_cube_110)
col_collection_1.objects.link(ob_cube_109)
col_collection_1.objects.link(ob_cube_108)
col_collection_1.objects.link(ob_cube_107)
col_collection_1.objects.link(ob_cube_106)
col_collection_1.objects.link(ob_cube_105)
col_collection_1.objects.link(ob_cube_104)
col_collection_1.objects.link(ob_cube_103)
col_collection_1.objects.link(ob_cube_102)
col_collection_1.objects.link(ob_cube_101)
col_collection_1.objects.link(ob_cube_100)
col_collection_1.objects.link(ob_cube_099)
col_collection_1.objects.link(ob_cube_098)
col_collection_1.objects.link(ob_cube_097)
col_collection_1.objects.link(ob_cube_096)
col_collection_1.objects.link(ob_cube_095)
col_collection_1.objects.link(ob_cube_094)
col_collection_1.objects.link(ob_cube_093)
col_collection_1.objects.link(ob_cube_092)
col_collection_1.objects.link(ob_cube_091)
col_collection_1.objects.link(ob_cube_090)
col_collection_1.objects.link(ob_cube_089)
col_collection_1.objects.link(ob_cube_088)
col_collection_1.objects.link(ob_cube_087)
col_collection_1.objects.link(ob_cube_086)
col_collection_1.objects.link(ob_cube_085)
col_collection_1.objects.link(ob_cube_084)
col_collection_1.objects.link(ob_cube_083)
col_collection_1.objects.link(ob_cube_082)
col_collection_1.objects.link(ob_cube_081)
col_collection_1.objects.link(ob_cube_080)
col_collection_1.objects.link(ob_cube_079)
col_collection_1.objects.link(ob_cube_078)
col_collection_1.objects.link(ob_cube_077)
col_collection_1.objects.link(ob_cube_076)
col_collection_1.objects.link(ob_cube_075)
col_collection_1.objects.link(ob_cube_074)
col_collection_1.objects.link(ob_cube_073)
col_collection_1.objects.link(ob_cube_072)
col_collection_1.objects.link(ob_cube_071)
col_collection_1.objects.link(ob_cube_070)
col_collection_1.objects.link(ob_cube_069)
col_collection_1.objects.link(ob_cube_068)
col_collection_1.objects.link(ob_cube_067)
col_collection_1.objects.link(ob_cube_066)
col_collection_1.objects.link(ob_cube_065)
col_collection_1.objects.link(ob_cube_064)
col_collection_1.objects.link(ob_cube_063)
col_collection_1.objects.link(ob_cube_062)
col_collection_1.objects.link(ob_cube_061)
col_collection_1.objects.link(ob_cube_060)
col_collection_1.objects.link(ob_cube_059)
col_collection_1.objects.link(ob_cube_058)
col_collection_1.objects.link(ob_cube_057)
col_collection_1.objects.link(ob_cube_056)
col_collection_1.objects.link(ob_cube_055)
col_collection_1.objects.link(ob_cube_054)
col_collection_1.objects.link(ob_cube_053)
col_collection_1.objects.link(ob_cube_052)
col_collection_1.objects.link(ob_cube_051)
col_collection_1.objects.link(ob_cube_050)
col_collection_1.objects.link(ob_cube_049)
col_collection_1.objects.link(ob_cube_048)
col_collection_1.objects.link(ob_cube_047)
col_collection_1.objects.link(ob_cube_046)
col_collection_1.objects.link(ob_cube_045)
col_collection_1.objects.link(ob_cube_044)
col_collection_1.objects.link(ob_cube_043)
col_collection_1.objects.link(ob_cube_042)
col_collection_1.objects.link(ob_cube_041)
col_collection_1.objects.link(ob_cube_040)
col_collection_1.objects.link(ob_cube_039)
col_collection_1.objects.link(ob_cube_038)
col_collection_1.objects.link(ob_cube_037)
col_collection_1.objects.link(ob_cube_036)
col_collection_1.objects.link(ob_cube_035)
col_collection_1.objects.link(ob_cube_034)
col_collection_1.objects.link(ob_cube_033)
col_collection_1.objects.link(ob_cube_032)
col_collection_1.objects.link(ob_cube_031)
col_collection_1.objects.link(ob_cube_030)
col_collection_1.objects.link(ob_cube_029)
col_collection_1.objects.link(ob_cube_028)
col_collection_1.objects.link(ob_cube_027)
col_collection_1.objects.link(ob_cube_026)
col_collection_1.objects.link(ob_cube_025)
col_collection_1.objects.link(ob_cube_024)
col_collection_1.objects.link(ob_cube_023)
col_collection_1.objects.link(ob_cube_022)
col_collection_1.objects.link(ob_cube_021)
col_collection_1.objects.link(ob_cube_020)
col_collection_1.objects.link(ob_cube_019)
col_collection_1.objects.link(ob_cube_018)
col_collection_1.objects.link(ob_cube_017)
col_collection_1.objects.link(ob_cube_016)
col_collection_1.objects.link(ob_cube_015)
col_collection_1.objects.link(ob_cube_014)
col_collection_1.objects.link(ob_cube_013)
col_collection_1.objects.link(ob_cube_012)
col_collection_1.objects.link(ob_cube_011)
col_collection_1.objects.link(ob_cube_010)
col_collection_1.objects.link(ob_cube_009)
col_collection_1.objects.link(ob_cube_008)
col_collection_1.objects.link(ob_cube_007)
col_collection_1.objects.link(ob_cube_006)
col_collection_1.objects.link(ob_cube_005)
col_collection_1.objects.link(ob_cube_004)
col_collection_1.objects.link(ob_cube_003)
col_collection_1.objects.link(ob_cube_002)
col_collection_1.objects.link(ob_cube_001)
col_collection_1.objects.link(ob_cube)
col_collection_1.objects.link(ob_plane)
col_collection_1.objects.link(ob_lamp)

# ---- scene / render settings (as saved in the file)
scene.camera = ob_camera
scene.frame_start = 1; scene.frame_end = 250; scene.frame_set(1)
scene.render.engine = 'BLENDER_EEVEE_NEXT'
scene.render.image_settings.file_format = 'JPEG'
scene.render.image_settings.color_mode = 'RGB'
scene.render.image_settings.compression = 90
scene.render.resolution_x = 800
scene.render.resolution_y = 600
scene.render.pixel_aspect_x = 100.0
scene.render.pixel_aspect_y = 100.0
scene.render.fps = 25
scene.render.dither_intensity = 0.0
scene.render.use_compositing = False
scene.render.use_sequencer = False
scene.render.bake_bias = 0.0
scene.render.use_stamp_time = False
scene.render.use_stamp_date = False
scene.render.use_stamp_frame = False
scene.render.use_stamp_camera = False
scene.render.use_stamp_scene = False
scene.render.use_stamp_filename = False
scene.render.use_stamp_render_time = False
scene.render.stamp_font_size = 0
scene.cycles.use_denoising = False
scene.cycles.samples = 10
scene.cycles.sampling_pattern = 'TABULATED_SOBOL'
scene.cycles.light_sampling_threshold = 0.0
scene.cycles.use_adaptive_sampling = False
scene.cycles.use_light_tree = False
scene.cycles.blur_glossy = 0.0
scene.cycles.volume_bounces = 1
scene.cycles.pixel_filter_type = 'GAUSSIAN'
scene.cycles.sample_clamp_indirect = 0.0
scene.view_settings.view_transform = 'Raw'
bpy.context.view_layer.update()
